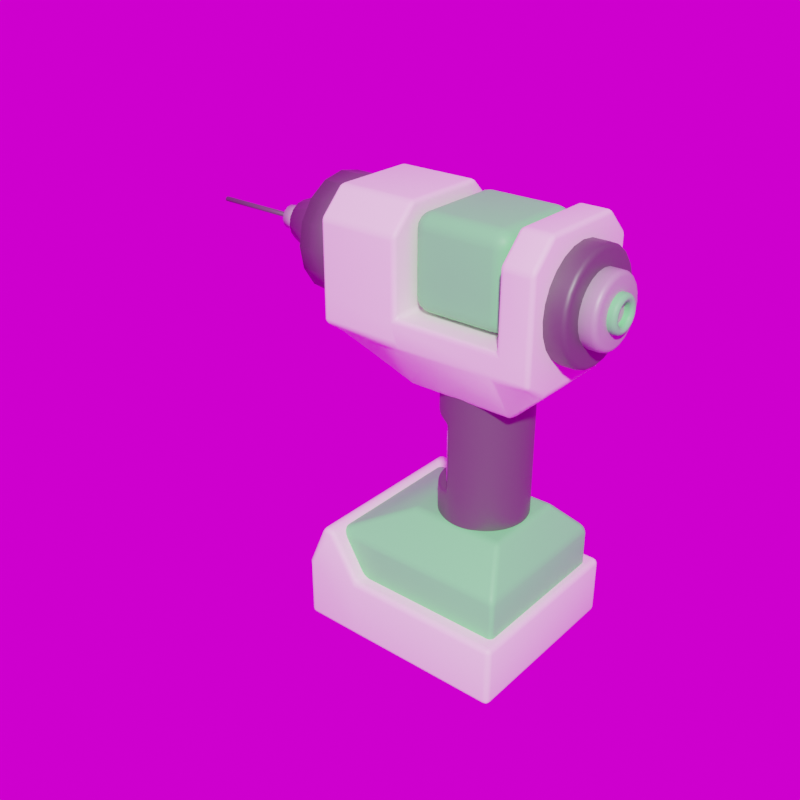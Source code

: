 # Source: drill.blend  (saved by Blender 3.6.11; exported with 4.5.12 LTS)
import bpy
from mathutils import Matrix  # noqa: F401  (used for matrix-valued properties, if any)

bpy.ops.wm.read_factory_settings(use_empty=True)
scene = bpy.context.scene
scene.name = 'Scene'

# ---- collections
col_collection = bpy.data.collections.new('Collection'); scene.collection.children.link(col_collection)

# ---- images (referenced by path relative to the original .blend; pixels are not part of the script)
import os
ASSET_DIR = os.environ.get("B2B_ASSET_DIR", "")  # directory of the original .blend (textures are referenced by path, not embedded)
HERE = os.path.dirname(os.path.abspath(__file__))  # packed textures are extracted next to this script under _unpacked/

def load_image(name, relpath, width, height, colorspace="sRGB"):
    """Load a texture the original file referenced (path relative to the .blend, or extracted next to this script)."""
    p = next((c for c in (os.path.join(HERE, relpath), os.path.join(ASSET_DIR, relpath)) if relpath and os.path.exists(c)), "")
    if p:
        img = bpy.data.images.load(p, check_existing=True)
        img.name = name
    else:  # same state as the original file: an image datablock whose file is absent (Cycles renders it pink)
        img = bpy.data.images.new(name, width, height)
        img.source = "FILE"
        img.filepath = "//" + (relpath or name)
    img.colorspace_settings.name = colorspace
    return img
img_abandoned_tiled_room_4k_hdr = load_image('abandoned_tiled_room_4k.hdr', 'abandoned_tiled_room_4k.hdr', 1024, 1024, 'Linear Rec.709')

# ---- materials (node trees are filled in below, after node groups)
mat_bottom_white = bpy.data.materials.new('Bottom_White')
mat_bottom_white.alpha_threshold = 0.0
mat_bottom_white.roughness = 0.5
mat_bottom_white.line_color = (0.0, 0.0, 0.0, 1.0)
mat_transparent = bpy.data.materials.new('Transparent')
mat_dark_grey = bpy.data.materials.new('Dark_Grey')
mat_light_grey = bpy.data.materials.new('Light_Grey')

# ---- material node trees
mat_bottom_white.use_nodes = True; mat_bottom_white.node_tree.nodes.clear()
_N = mat_bottom_white.node_tree.nodes; _L = mat_bottom_white.node_tree.links
n0 = _N.new('ShaderNodeOutputMaterial'); n0.name = 'Material Output'; n0.location = (300, 300)
n1 = _N.new('ShaderNodeBsdfPrincipled'); n1.name = 'Principled BSDF'; n1.location = (10, 300)
n1.distribution = 'GGX'
n1.subsurface_method = 'RANDOM_WALK_SKIN'
n1.inputs[0].default_value = (1.0, 0.8971, 0.8971, 1.0)
n1.inputs[3].default_value = 1.45
n1.inputs[27].default_value = (0.0, 0.0, 0.0, 1.0)
n1.inputs[28].default_value = 1.0
_L.new(n1.outputs[0], n0.inputs[0])
n0.is_active_output = True
mat_transparent.use_nodes = True; mat_transparent.node_tree.nodes.clear()
_N = mat_transparent.node_tree.nodes; _L = mat_transparent.node_tree.links
n0 = _N.new('ShaderNodeOutputMaterial'); n0.name = 'Material Output'; n0.location = (300, 300)
n1 = _N.new('ShaderNodeBsdfPrincipled'); n1.name = 'Principled BSDF'; n1.location = (10, 300)
n1.distribution = 'GGX'
n1.subsurface_method = 'RANDOM_WALK_SKIN'
n1.inputs[0].default_value = (0.179, 0.9774, 0.2565, 1.0)
n1.inputs[3].default_value = 1.45
n1.inputs[27].default_value = (0.0, 0.0, 0.0, 1.0)
n1.inputs[28].default_value = 1.0
_L.new(n1.outputs[0], n0.inputs[0])
n0.is_active_output = True
mat_dark_grey.use_nodes = True; mat_dark_grey.node_tree.nodes.clear()
_N = mat_dark_grey.node_tree.nodes; _L = mat_dark_grey.node_tree.links
n0 = _N.new('ShaderNodeBsdfPrincipled'); n0.name = 'Principled BSDF'; n0.location = (10, 300)
n0.distribution = 'GGX'
n0.subsurface_method = 'RANDOM_WALK_SKIN'
n0.inputs[0].default_value = (0.1653, 0.1653, 0.1653, 1.0)
n0.inputs[1].default_value = 0.6013
n0.inputs[3].default_value = 1.45
n0.inputs[27].default_value = (0.0, 0.0, 0.0, 1.0)
n0.inputs[28].default_value = 1.0
n1 = _N.new('ShaderNodeOutputMaterial'); n1.name = 'Material Output'; n1.location = (300, 300)
_L.new(n0.outputs[0], n1.inputs[0])
n1.is_active_output = True
mat_light_grey.use_nodes = True; mat_light_grey.node_tree.nodes.clear()
_N = mat_light_grey.node_tree.nodes; _L = mat_light_grey.node_tree.links
n0 = _N.new('ShaderNodeBsdfPrincipled'); n0.name = 'Principled BSDF'; n0.location = (10, 300)
n0.distribution = 'GGX'
n0.subsurface_method = 'RANDOM_WALK_SKIN'
n0.inputs[0].default_value = (0.4819, 0.4819, 0.4819, 1.0)
n0.inputs[1].default_value = 0.2
n0.inputs[3].default_value = 1.45
n0.inputs[27].default_value = (0.0, 0.0, 0.0, 1.0)
n0.inputs[28].default_value = 1.0
n1 = _N.new('ShaderNodeOutputMaterial'); n1.name = 'Material Output'; n1.location = (300, 300)
_L.new(n0.outputs[0], n1.inputs[0])
n1.is_active_output = True

# ---- world
world_world = bpy.data.worlds.new('World'); scene.world = world_world
world_world.use_nodes = True; world_world.node_tree.nodes.clear()
_N = world_world.node_tree.nodes; _L = world_world.node_tree.links
n0 = _N.new('ShaderNodeOutputWorld'); n0.name = 'World Output'; n0.location = (300, 300)
n1 = _N.new('ShaderNodeMapping'); n1.name = 'Mapping'; n1.location = (-450, 260)
n1.inputs[2].default_value = (0.0, 0.0, 4.377)
n2 = _N.new('ShaderNodeTexCoord'); n2.name = 'Texture Coordinate'; n2.location = (-630, 260)
n3 = _N.new('ShaderNodeTexEnvironment'); n3.name = 'Environment Texture'; n3.location = (-270, 260)
n3.image = img_abandoned_tiled_room_4k_hdr
n4 = _N.new('ShaderNodeBackground'); n4.name = 'Background'; n4.location = (55, 277)
_L.new(n4.outputs[0], n0.inputs[0])
_L.new(n1.outputs[0], n3.inputs[0])
_L.new(n2.outputs[0], n1.inputs[0])
_L.new(n3.outputs[0], n4.inputs[0])
n0.is_active_output = True
world_world.color = (0.05088, 0.05088, 0.05088)
world_world.use_sun_shadow = False
world_world.sun_shadow_jitter_overblur = 0.0

# ---- meshes
me_cube = bpy.data.meshes.new('Cube')
me_cube.from_pydata([(1.0, 1.0, 0.3381), (1.0, 1.0, -0.3381), (1.0, -1.0, 0.3381), (1.0, -1.0, -0.3381), (-1.342, 1.0, 0.3381), (-1.342, 1.0, -0.3381), (-1.342, -1.0, 0.3381), (-1.342, -1.0, -0.3381), (-0.6902, 1.0, -0.3381), (-0.6902, -1.0, 0.3381), (-0.6902, -1.0, -0.3381), (-0.6902, 1.0, 0.3381), (-1.127, 1.0, 0.8394), (-1.127, -1.0, 0.8394), (-0.9994, -1.0, 0.8394), (-0.9994, 1.0, 0.8394)], [], [(4, 6, 13, 12), (10, 9, 6, 7), (7, 6, 4, 5), (8, 1, 3, 10), (1, 0, 2, 3), (8, 11, 0, 1), (5, 4, 11, 8), (5, 8, 10, 7), (3, 2, 9, 10), (0, 11, 9, 2), (15, 12, 13, 14), (9, 11, 15, 14), (6, 9, 14, 13), (11, 4, 12, 15)])
me_cube.polygons.foreach_set('use_smooth', [True] * 14)
_uv = me_cube.uv_layers.new(name='UVMap')
_uv.uv.foreach_set('vector', [0.625, 0.25, 0.625, 0.0, 0.625, 0.0, 0.625, 0.25, 0.375, 0.9304, 0.625, 0.9304, 0.625, 1.0, 0.375, 1.0, 0.375, 0.0, 0.625, 0.0, 0.625, 0.25, 0.375, 0.25, 0.1946, 0.5, 0.375, 0.5, 0.375, 0.75, 0.1946, 0.75, 0.375, 0.5, 0.625, 0.5, 0.625, 0.75, 0.375, 0.75, 0.375, 0.3196, 0.625, 0.3196, 0.625, 0.5, 0.375, 0.5, 0.375, 0.25, 0.625, 0.25, 0.625, 0.3196, 0.375, 0.3196, 0.125, 0.5, 0.1946, 0.5, 0.1946, 0.75, 0.125, 0.75, 0.375, 0.75, 0.625, 0.75, 0.625, 0.9304, 0.375, 0.9304, 0.625, 0.5, 0.8054, 0.5, 0.8054, 0.75, 0.625, 0.75, 0.8054, 0.5, 0.875, 0.5, 0.875, 0.75, 0.8054, 0.75, 0.8054, 0.75, 0.8054, 0.5, 0.8054, 0.5, 0.8054, 0.75, 0.625, 1.0, 0.625, 0.9304, 0.625, 0.9304, 0.625, 1.0, 0.625, 0.3196, 0.625, 0.25, 0.625, 0.25, 0.625, 0.3196])
me_cube.materials.append(mat_bottom_white)
me_cube.use_mirror_vertex_groups = False
me_cube.update()
me_cube_001 = bpy.data.meshes.new('Cube.001')
me_cube_001.from_pydata([(-0.5049, -0.5049, 0.1456), (-0.6442, -0.5049, 0.4588), (-0.5049, 0.5049, 0.1456), (-0.6442, 0.5049, 0.4588), (0.5437, -0.5049, 0.1456), (0.5437, -0.5049, 0.4588), (0.5437, 0.5049, 0.1456), (0.5437, 0.5049, 0.4588), (-0.1956, -0.2787, 0.6868), (-0.1956, 0.2787, 0.6868), (0.4075, -0.2787, 0.6868), (0.4075, 0.2787, 0.6868)], [], [(0, 1, 3, 2), (2, 3, 7, 6), (6, 7, 5, 4), (4, 5, 1, 0), (2, 6, 4, 0), (5, 7, 11, 10), (11, 9, 8, 10), (3, 1, 8, 9), (1, 5, 10, 8), (7, 3, 9, 11)])
me_cube_001.polygons.foreach_set('use_smooth', [True] * 10)
_uv = me_cube_001.uv_layers.new(name='UVMap')
_uv.uv.foreach_set('vector', [0.375, 0.0, 0.625, 0.0, 0.625, 0.25, 0.375, 0.25, 0.375, 0.25, 0.625, 0.25, 0.625, 0.5, 0.375, 0.5, 0.375, 0.5, 0.625, 0.5, 0.625, 0.75, 0.375, 0.75, 0.375, 0.75, 0.625, 0.75, 0.625, 1.0, 0.375, 1.0, 0.125, 0.5, 0.375, 0.5, 0.375, 0.75, 0.125, 0.75, 0.625, 0.75, 0.625, 0.5, 0.625, 0.5, 0.625, 0.75, 0.625, 0.5, 0.875, 0.5, 0.875, 0.75, 0.625, 0.75, 0.625, 0.25, 0.625, 0.0, 0.625, 0.0, 0.625, 0.25, 0.625, 1.0, 0.625, 0.75, 0.625, 0.75, 0.625, 1.0, 0.625, 0.5, 0.625, 0.25, 0.625, 0.25, 0.625, 0.5])
me_cube_001.materials.append(mat_transparent)
me_cube_001.update()
me_cube_002 = bpy.data.meshes.new('Cube.002')
me_cube_002.from_pydata([(0.4348, -0.4374, -0.229), (0.4348, 0.4374, -0.229), (0.6418, 0.4374, -0.229), (0.6418, -0.4374, -0.229), (-0.2365, -0.4374, -0.229), (-0.2365, 0.4374, -0.229), (-0.7684, -0.4374, -0.229), (-0.7684, 0.4374, -0.229), (0.4348, -0.4374, -0.3852), (0.4348, -0.2756, -0.6822), (0.4348, -0.4374, 0.2385), (0.4348, -0.2756, 0.4003), (0.4348, 0.2756, -0.6822), (0.4348, 0.4374, -0.3852), (0.4348, 0.2756, 0.4003), (0.4348, 0.4374, 0.2385), (0.6418, -0.4374, -0.3852), (0.6418, -0.2756, -0.4864), (0.6418, -0.2756, 0.4003), (0.6418, -0.4374, 0.2385), (0.6418, 0.2756, -0.4864), (0.6418, 0.4374, -0.3852), (0.6418, 0.4374, 0.2385), (0.6418, 0.2756, 0.4003), (-0.2365, -0.4374, -0.3852), (-0.2365, -0.2756, -0.6822), (-0.2365, -0.2756, 0.4003), (-0.2365, -0.4374, 0.2385), (-0.2365, 0.2756, -0.6822), (-0.2365, 0.4374, -0.3852), (-0.2365, 0.4374, 0.2385), (-0.2365, 0.2756, 0.4003), (-0.7684, -0.2756, -0.4864), (-0.7684, -0.4374, -0.3852), (-0.7684, -0.4374, 0.2385), (-0.7684, -0.2756, 0.4003), (-0.7684, 0.4374, -0.3852), (-0.7684, 0.2756, -0.4864), (-0.7684, 0.2756, 0.4003), (-0.7684, 0.4374, 0.2385)], [], [(23, 14, 11, 18), (20, 21, 2, 3, 16, 17), (28, 25, 32, 37), (0, 10, 11, 14, 15, 1), (16, 3, 0, 8), (13, 1, 2, 21), (5, 29, 36, 7), (8, 0, 4, 24), (1, 15, 22, 2), (1, 5, 4, 0), (4, 27, 34, 6), (24, 4, 6, 33), (30, 5, 7, 39), (32, 33, 6, 7, 36, 37), (6, 34, 35, 38, 39, 7), (12, 20, 17, 9), (26, 31, 38, 35), (4, 5, 30, 31, 26, 27), (3, 19, 10, 0), (2, 22, 23, 18, 19, 3), (1, 13, 29, 5), (20, 12, 13, 21), (14, 23, 22, 15), (9, 17, 16, 8), (18, 11, 10, 19), (8, 24, 25, 9), (29, 13, 12, 28), (26, 35, 34, 27), (32, 25, 24, 33), (30, 39, 38, 31), (36, 29, 28, 37), (12, 9, 25, 28)])
me_cube_002.polygons.foreach_set('use_smooth', [True] * 32)
_uv = me_cube_002.uv_layers.new(name='UVMap')
_uv.uv.foreach_set('vector', [0.625, 0.5462, 0.875, 0.5462, 0.875, 0.7038, 0.625, 0.7038, 0.375, 0.5462, 0.4206, 0.5, 0.4595, 0.5, 0.4595, 0.75, 0.4206, 0.75, 0.375, 0.7038, 0.125, 0.5462, 0.125, 0.7038, 0.125, 0.7038, 0.125, 0.5462, 0.4595, 1.0, 0.7605, 0.8189, 0.8288, 0.6575, 0.6712, 0.3425, 0.5794, 0.25, 0.4595, 0.25, 0.4206, 0.75, 0.4595, 0.75, 0.4595, 1.0, 0.4206, 1.0, 0.4206, 0.25, 0.4595, 0.25, 0.4595, 0.5, 0.4206, 0.5, 0.4595, 0.25, 0.4206, 0.25, 0.4206, 0.25, 0.4595, 0.25, 0.4206, 1.0, 0.4595, 1.0, 0.4595, 1.0, 0.4206, 1.0, 0.4595, 0.25, 0.5794, 0.25, 0.5794, 0.5, 0.4595, 0.5, 0.4595, 0.25, 0.4595, 0.25, 0.4595, 1.0, 0.4595, 1.0, 0.4595, 1.0, 0.5794, 1.0, 0.5794, 1.0, 0.4595, 1.0, 0.4206, 1.0, 0.4595, 1.0, 0.4595, 1.0, 0.4206, 1.0, 0.5794, 0.25, 0.4595, 0.25, 0.4595, 0.25, 0.5794, 0.25, 0.375, 0.04623, 0.4206, 0.0, 0.4595, 0.0, 0.4595, 0.25, 0.4206, 0.25, 0.375, 0.2038, 0.4595, 0.0, 0.5794, 0.0, 0.625, 0.04623, 0.625, 0.2038, 0.5794, 0.25, 0.4595, 0.25, 0.125, 0.5462, 0.375, 0.5462, 0.375, 0.7038, 0.125, 0.7038, 0.875, 0.7038, 0.875, 0.5462, 0.875, 0.5462, 0.875, 0.7038, 0.4595, 1.0, 0.4595, 0.25, 0.5794, 0.25, 0.6712, 0.3425, 0.8288, 0.6575, 0.7605, 0.8189, 0.4595, 0.75, 0.5794, 0.75, 0.5794, 1.0, 0.4595, 1.0, 0.4595, 0.5, 0.5794, 0.5, 0.625, 0.5462, 0.625, 0.7038, 0.5794, 0.75, 0.4595, 0.75, 0.4595, 0.25, 0.4206, 0.25, 0.4206, 0.25, 0.4595, 0.25, 0.375, 0.5462, 0.125, 0.5462, 0.125, 0.5, 0.375, 0.5, 0.625, 0.25, 0.625, 0.5, 0.5794, 0.5, 0.5794, 0.25, 0.125, 0.7038, 0.375, 0.7038, 0.375, 0.75, 0.125, 0.75, 0.625, 0.75, 0.625, 1.0, 0.5794, 1.0, 0.5794, 0.75, 0.125, 0.75, 0.125, 0.75, 0.125, 0.7038, 0.125, 0.7038, 0.125, 0.5, 0.125, 0.5, 0.125, 0.5462, 0.125, 0.5462, 0.625, 1.0, 0.625, 1.0, 0.5794, 1.0, 0.5794, 1.0, 0.125, 0.7038, 0.125, 0.7038, 0.125, 0.75, 0.125, 0.75, 0.5794, 0.25, 0.5794, 0.25, 0.625, 0.25, 0.625, 0.25, 0.125, 0.5, 0.125, 0.5, 0.125, 0.5462, 0.125, 0.5462, 0.125, 0.5462, 0.125, 0.7038, 0.125, 0.7038, 0.125, 0.5462])
me_cube_002.materials.append(mat_bottom_white)
me_cube_002.update()
me_cylinder_002 = bpy.data.meshes.new('Cylinder.002')
me_cylinder_002.from_pydata([(0.1399, 2.98e-08, 0.4446), (0.4446, 2.98e-08, 0.4446), (0.1399, 0.1701, 0.4108), (0.4446, 0.1701, 0.4108), (0.1399, 0.3144, 0.3144), (0.4446, 0.3144, 0.3144), (0.1399, 0.4108, 0.1702), (0.4446, 0.4108, 0.1701), (0.1399, 0.4446, 4.768e-07), (0.4446, 0.4446, 4.172e-07), (0.1399, 0.4108, -0.1701), (0.4446, 0.4108, -0.1701), (0.1399, 0.3144, -0.3144), (0.4446, 0.3144, -0.3144), (0.1399, 0.1701, -0.4108), (0.4446, 0.1701, -0.4108), (0.1399, 8.941e-08, -0.4446), (0.4446, 8.941e-08, -0.4446), (0.1399, -0.1701, -0.4108), (0.4446, -0.1701, -0.4108), (0.1399, -0.3144, -0.3144), (0.4446, -0.3144, -0.3144), (0.1399, -0.4108, -0.1701), (0.4446, -0.4108, -0.1701), (0.1399, -0.4446, 4.172e-07), (0.4446, -0.4446, 3.576e-07), (0.1399, -0.4108, 0.1701), (0.4446, -0.4108, 0.1701), (0.1399, -0.3144, 0.3144), (0.4446, -0.3144, 0.3144), (0.1399, -0.1701, 0.4108), (0.4446, -0.1701, 0.4108)], [], [(0, 1, 3, 2), (2, 3, 5, 4), (4, 5, 7, 6), (6, 7, 9, 8), (8, 9, 11, 10), (10, 11, 13, 12), (12, 13, 15, 14), (14, 15, 17, 16), (16, 17, 19, 18), (18, 19, 21, 20), (20, 21, 23, 22), (22, 23, 25, 24), (24, 25, 27, 26), (26, 27, 29, 28), (3, 1, 31, 29, 27, 25, 23, 21, 19, 17, 15, 13, 11, 9, 7, 5), (28, 29, 31, 30), (30, 31, 1, 0), (0, 2, 4, 6, 8, 10, 12, 14, 16, 18, 20, 22, 24, 26, 28, 30)])
me_cylinder_002.polygons.foreach_set('use_smooth', [True] * 18)
_uv = me_cylinder_002.uv_layers.new(name='UVMap')
_uv.uv.foreach_set('vector', [1.0, 0.5, 1.0, 1.0, 0.9375, 1.0, 0.9375, 0.5, 0.9375, 0.5, 0.9375, 1.0, 0.875, 1.0, 0.875, 0.5, 0.875, 0.5, 0.875, 1.0, 0.8125, 1.0, 0.8125, 0.5, 0.8125, 0.5, 0.8125, 1.0, 0.75, 1.0, 0.75, 0.5, 0.75, 0.5, 0.75, 1.0, 0.6875, 1.0, 0.6875, 0.5, 0.6875, 0.5, 0.6875, 1.0, 0.625, 1.0, 0.625, 0.5, 0.625, 0.5, 0.625, 1.0, 0.5625, 1.0, 0.5625, 0.5, 0.5625, 0.5, 0.5625, 1.0, 0.5, 1.0, 0.5, 0.5, 0.5, 0.5, 0.5, 1.0, 0.4375, 1.0, 0.4375, 0.5, 0.4375, 0.5, 0.4375, 1.0, 0.375, 1.0, 0.375, 0.5, 0.375, 0.5, 0.375, 1.0, 0.3125, 1.0, 0.3125, 0.5, 0.3125, 0.5, 0.3125, 1.0, 0.25, 1.0, 0.25, 0.5, 0.25, 0.5, 0.25, 1.0, 0.1875, 1.0, 0.1875, 0.5, 0.1875, 0.5, 0.1875, 1.0, 0.125, 1.0, 0.125, 0.5, 0.3418, 0.4717, 0.25, 0.49, 0.1582, 0.4717, 0.08029, 0.4197, 0.02827, 0.3418, 0.01, 0.25, 0.02827, 0.1582, 0.08029, 0.08029, 0.1582, 0.02827, 0.25, 0.01, 0.3418, 0.02827, 0.4197, 0.08029, 0.4717, 0.1582, 0.49, 0.25, 0.4717, 0.3418, 0.4197, 0.4197, 0.125, 0.5, 0.125, 1.0, 0.0625, 1.0, 0.0625, 0.5, 0.0625, 0.5, 0.0625, 1.0, 0.0, 1.0, 0.0, 0.5, 0.75, 0.49, 0.8418, 0.4717, 0.9197, 0.4197, 0.9717, 0.3418, 0.99, 0.25, 0.9717, 0.1582, 0.9197, 0.08029, 0.8418, 0.02827, 0.75, 0.01, 0.6582, 0.02827, 0.5803, 0.08029, 0.5283, 0.1582, 0.51, 0.25, 0.5283, 0.3418, 0.5803, 0.4197, 0.6582, 0.4717])
me_cylinder_002.materials.append(mat_dark_grey)
me_cylinder_002.update()
me_cylinder_003 = bpy.data.meshes.new('Cylinder.003')
me_cylinder_003.from_pydata([(0.3479, 3.644e-08, 0.3161), (0.4739, 3.652e-08, 0.3502), (0.3479, 0.121, 0.292), (0.4739, 0.134, 0.3235), (0.3479, 0.2235, 0.2235), (0.4739, 0.2476, 0.2476), (0.3479, 0.292, 0.121), (0.4739, 0.3235, 0.134), (0.3479, 0.3161, 4.752e-07), (0.4739, 0.3502, 4.299e-07), (0.3479, 0.292, -0.121), (0.4739, 0.3235, -0.134), (0.3479, 0.2235, -0.2235), (0.4739, 0.2476, -0.2476), (0.3479, 0.121, -0.292), (0.4739, 0.134, -0.3235), (0.3479, 7.882e-08, -0.3161), (0.4739, 8.346e-08, -0.3502), (0.3479, -0.121, -0.292), (0.4739, -0.134, -0.3235), (0.3479, -0.2235, -0.2235), (0.4739, -0.2476, -0.2476), (0.3479, -0.292, -0.121), (0.4739, -0.3235, -0.134), (0.3479, -0.3161, 4.329e-07), (0.4739, -0.3502, 3.829e-07), (0.3479, -0.292, 0.121), (0.4739, -0.3235, 0.134), (0.3479, -0.2235, 0.2235), (0.4739, -0.2476, 0.2476), (0.3479, -0.121, 0.292), (0.4739, -0.134, 0.3235), (0.3479, 4.261e-08, 0.2593), (0.3479, 0.09923, 0.2396), (0.3479, 0.1834, 0.1834), (0.3479, 0.2396, 0.09923), (0.3479, 0.2593, 4.755e-07), (0.3479, 0.2396, -0.09923), (0.3479, 0.1834, -0.1834), (0.3479, 0.09923, -0.2396), (0.3479, 7.737e-08, -0.2593), (0.3479, -0.09923, -0.2396), (0.3479, -0.1834, -0.1834), (0.3479, -0.2396, -0.09923), (0.3479, -0.2593, 4.408e-07), (0.3479, -0.1834, 0.1834), (0.3479, -0.09923, 0.2396), (0.07768, 7.845e-08, 0.1541), (0.07768, 0.05897, 0.1424), (0.07768, 0.109, 0.109), (0.07768, 0.1424, 0.05898), (0.07768, 0.1541, 4.91e-07), (0.07768, 0.1424, -0.05897), (0.07768, 0.109, -0.109), (0.07768, 0.05897, -0.1424), (0.07768, 9.911e-08, -0.1541), (0.07768, -0.05897, -0.1424), (0.07768, -0.109, -0.109), (0.07768, -0.1424, -0.05897), (0.07768, -0.1541, 4.703e-07), (0.07768, -0.1424, 0.05898), (0.07768, -0.109, 0.109), (0.07768, -0.05897, 0.1424), (0.3479, -0.2396, 0.09923)], [], [(0, 1, 3, 2), (2, 3, 5, 4), (4, 5, 7, 6), (6, 7, 9, 8), (8, 9, 11, 10), (10, 11, 13, 12), (12, 13, 15, 14), (14, 15, 17, 16), (16, 17, 19, 18), (18, 19, 21, 20), (20, 21, 23, 22), (22, 23, 25, 24), (24, 25, 27, 26), (26, 27, 29, 28), (3, 1, 31, 29, 27, 25, 23, 21, 19, 17, 15, 13, 11, 9, 7, 5), (28, 29, 31, 30), (30, 31, 1, 0), (44, 63, 60, 59), (47, 48, 49, 50, 51, 52, 53, 54, 55, 56, 57, 58, 59, 60, 61, 62), (37, 38, 53, 52), (63, 45, 61, 60), (38, 39, 54, 53), (45, 46, 62, 61), (39, 40, 55, 54), (32, 33, 48, 47), (46, 32, 47, 62), (40, 41, 56, 55), (33, 34, 49, 48), (41, 42, 57, 56), (34, 35, 50, 49), (42, 43, 58, 57), (35, 36, 51, 50), (43, 44, 59, 58), (36, 37, 52, 51), (0, 2, 4, 6, 8, 10, 12, 14, 16, 18, 20, 22, 24, 26, 28, 30)])
me_cylinder_003.polygons.foreach_set('use_smooth', [True] * 35)
me_cylinder_003.polygons.foreach_set('material_index', [1, 1, 1, 1, 1, 1, 1, 1, 1, 1, 1, 1, 1, 1, 1, 1, 1, 0, 0, 0, 0, 0, 0, 0, 0, 0, 0, 0, 0, 0, 0, 0, 0, 0, 1])
_uv = me_cylinder_003.uv_layers.new(name='UVMap')
_uv.uv.foreach_set('vector', [1.0, 0.5, 1.0, 1.0, 0.9375, 1.0, 0.9375, 0.5, 0.9375, 0.5, 0.9375, 1.0, 0.875, 1.0, 0.875, 0.5, 0.875, 0.5, 0.875, 1.0, 0.8125, 1.0, 0.8125, 0.5, 0.8125, 0.5, 0.8125, 1.0, 0.75, 1.0, 0.75, 0.5, 0.75, 0.5, 0.75, 1.0, 0.6875, 1.0, 0.6875, 0.5, 0.6875, 0.5, 0.6875, 1.0, 0.625, 1.0, 0.625, 0.5, 0.625, 0.5, 0.625, 1.0, 0.5625, 1.0, 0.5625, 0.5, 0.5625, 0.5, 0.5625, 1.0, 0.5, 1.0, 0.5, 0.5, 0.5, 0.5, 0.5, 1.0, 0.4375, 1.0, 0.4375, 0.5, 0.4375, 0.5, 0.4375, 1.0, 0.375, 1.0, 0.375, 0.5, 0.375, 0.5, 0.375, 1.0, 0.3125, 1.0, 0.3125, 0.5, 0.3125, 0.5, 0.3125, 1.0, 0.25, 1.0, 0.25, 0.5, 0.25, 0.5, 0.25, 1.0, 0.1875, 1.0, 0.1875, 0.5, 0.1875, 0.5, 0.1875, 1.0, 0.125, 1.0, 0.125, 0.5, 0.3418, 0.4717, 0.25, 0.49, 0.1582, 0.4717, 0.08029, 0.4197, 0.02827, 0.3418, 0.01, 0.25, 0.02827, 0.1582, 0.08029, 0.08029, 0.1582, 0.02827, 0.25, 0.01, 0.3418, 0.02827, 0.4197, 0.08029, 0.4717, 0.1582, 0.49, 0.25, 0.4717, 0.3418, 0.4197, 0.4197, 0.125, 0.5, 0.125, 1.0, 0.0625, 1.0, 0.0625, 0.5, 0.0625, 0.5, 0.0625, 1.0, 0.0, 1.0, 0.0, 0.5, 0.25, 0.5, 0.1875, 0.5, 0.1875, 0.5, 0.25, 0.5, 0.75, 0.49, 0.8418, 0.4717, 0.9197, 0.4197, 0.9717, 0.3418, 0.99, 0.25, 0.9717, 0.1582, 0.9197, 0.08029, 0.8418, 0.02827, 0.75, 0.01, 0.6582, 0.02827, 0.5803, 0.08029, 0.5283, 0.1582, 0.51, 0.25, 0.5283, 0.3418, 0.5803, 0.4197, 0.6582, 0.4717, 0.6875, 0.5, 0.625, 0.5, 0.625, 0.5, 0.6875, 0.5, 0.1875, 0.5, 0.125, 0.5, 0.125, 0.5, 0.1875, 0.5, 0.625, 0.5, 0.5625, 0.5, 0.5625, 0.5, 0.625, 0.5, 0.125, 0.5, 0.0625, 0.5, 0.0625, 0.5, 0.125, 0.5, 0.5625, 0.5, 0.5, 0.5, 0.5, 0.5, 0.5625, 0.5, 1.0, 0.5, 0.9375, 0.5, 0.9375, 0.5, 1.0, 0.5, 0.0625, 0.5, 0.0, 0.5, 0.0, 0.5, 0.0625, 0.5, 0.5, 0.5, 0.4375, 0.5, 0.4375, 0.5, 0.5, 0.5, 0.9375, 0.5, 0.875, 0.5, 0.875, 0.5, 0.9375, 0.5, 0.4375, 0.5, 0.375, 0.5, 0.375, 0.5, 0.4375, 0.5, 0.875, 0.5, 0.8125, 0.5, 0.8125, 0.5, 0.875, 0.5, 0.375, 0.5, 0.3125, 0.5, 0.3125, 0.5, 0.375, 0.5, 0.8125, 0.5, 0.75, 0.5, 0.75, 0.5, 0.8125, 0.5, 0.3125, 0.5, 0.25, 0.5, 0.25, 0.5, 0.3125, 0.5, 0.75, 0.5, 0.6875, 0.5, 0.6875, 0.5, 0.75, 0.5, 0.0, 0.5, 0.9375, 0.5, 0.875, 0.5, 0.8125, 0.5, 0.75, 0.5, 0.6875, 0.5, 0.625, 0.5, 0.5625, 0.5, 0.5, 0.5, 0.4375, 0.5, 0.375, 0.5, 0.3125, 0.5, 0.25, 0.5, 0.1875, 0.5, 0.125, 0.5, 0.0625, 0.5])
me_cylinder_003.materials.append(mat_dark_grey)
me_cylinder_003.materials.append(mat_transparent)
me_cylinder_003.update()
me_cylinder_004 = bpy.data.meshes.new('Cylinder.004')
me_cylinder_004.from_pydata([(-0.06029, 0.07591, 3.682e-07), (0.06029, 0.07591, 3.569e-07), (-0.06029, 0.07013, -0.02905), (0.06029, 0.07013, -0.02905), (-0.06029, 0.05367, -0.05367), (0.06029, 0.05367, -0.05367), (-0.06029, 0.02905, -0.07013), (0.06029, 0.02905, -0.07013), (-0.06029, -9.406e-10, -0.07591), (0.06029, -9.406e-10, -0.07591), (-0.06029, -0.02905, -0.07013), (0.06029, -0.02905, -0.07013), (-0.06029, -0.05367, -0.05367), (0.06029, -0.05367, -0.05367), (-0.06029, -0.07013, -0.02905), (0.06029, -0.07013, -0.02905), (-0.06029, -0.07591, 3.682e-07), (0.06029, -0.07591, 3.569e-07), (-0.06029, -0.07013, 0.02905), (0.06029, -0.07013, 0.02905), (-0.06029, -0.05367, 0.05367), (0.06029, -0.05367, 0.05367), (-0.06029, -0.02905, 0.07013), (0.06029, -0.02905, 0.07013), (-0.06029, -9.406e-10, 0.07591), (0.06029, -9.406e-10, 0.07591), (-0.06029, 0.02905, 0.07013), (0.06029, 0.02905, 0.07013), (-0.06029, 0.05367, 0.05367), (0.06029, 0.05367, 0.05367), (-0.06029, 0.07013, 0.02905), (0.06029, 0.07013, 0.02905)], [], [(0, 1, 3, 2), (2, 3, 5, 4), (4, 5, 7, 6), (6, 7, 9, 8), (8, 9, 11, 10), (10, 11, 13, 12), (12, 13, 15, 14), (14, 15, 17, 16), (16, 17, 19, 18), (18, 19, 21, 20), (20, 21, 23, 22), (22, 23, 25, 24), (24, 25, 27, 26), (26, 27, 29, 28), (3, 1, 31, 29, 27, 25, 23, 21, 19, 17, 15, 13, 11, 9, 7, 5), (28, 29, 31, 30), (30, 31, 1, 0), (0, 2, 4, 6, 8, 10, 12, 14, 16, 18, 20, 22, 24, 26, 28, 30)])
me_cylinder_004.polygons.foreach_set('use_smooth', [True] * 18)
_uv = me_cylinder_004.uv_layers.new(name='UVMap')
_uv.uv.foreach_set('vector', [1.0, 0.5, 1.0, 1.0, 0.9375, 1.0, 0.9375, 0.5, 0.9375, 0.5, 0.9375, 1.0, 0.875, 1.0, 0.875, 0.5, 0.875, 0.5, 0.875, 1.0, 0.8125, 1.0, 0.8125, 0.5, 0.8125, 0.5, 0.8125, 1.0, 0.75, 1.0, 0.75, 0.5, 0.75, 0.5, 0.75, 1.0, 0.6875, 1.0, 0.6875, 0.5, 0.6875, 0.5, 0.6875, 1.0, 0.625, 1.0, 0.625, 0.5, 0.625, 0.5, 0.625, 1.0, 0.5625, 1.0, 0.5625, 0.5, 0.5625, 0.5, 0.5625, 1.0, 0.5, 1.0, 0.5, 0.5, 0.5, 0.5, 0.5, 1.0, 0.4375, 1.0, 0.4375, 0.5, 0.4375, 0.5, 0.4375, 1.0, 0.375, 1.0, 0.375, 0.5, 0.375, 0.5, 0.375, 1.0, 0.3125, 1.0, 0.3125, 0.5, 0.3125, 0.5, 0.3125, 1.0, 0.25, 1.0, 0.25, 0.5, 0.25, 0.5, 0.25, 1.0, 0.1875, 1.0, 0.1875, 0.5, 0.1875, 0.5, 0.1875, 1.0, 0.125, 1.0, 0.125, 0.5, 0.3418, 0.4717, 0.25, 0.49, 0.1582, 0.4717, 0.08029, 0.4197, 0.02827, 0.3418, 0.01, 0.25, 0.02827, 0.1582, 0.08029, 0.08029, 0.1582, 0.02827, 0.25, 0.01, 0.3418, 0.02827, 0.4197, 0.08029, 0.4717, 0.1582, 0.49, 0.25, 0.4717, 0.3418, 0.4197, 0.4197, 0.125, 0.5, 0.125, 1.0, 0.0625, 1.0, 0.0625, 0.5, 0.0625, 0.5, 0.0625, 1.0, 0.0, 1.0, 0.0, 0.5, 0.75, 0.49, 0.8418, 0.4717, 0.9197, 0.4197, 0.9717, 0.3418, 0.99, 0.25, 0.9717, 0.1582, 0.9197, 0.08029, 0.8418, 0.02827, 0.75, 0.01, 0.6582, 0.02827, 0.5803, 0.08029, 0.5283, 0.1582, 0.51, 0.25, 0.5283, 0.3418, 0.5803, 0.4197, 0.6582, 0.4717])
me_cylinder_004.materials.append(mat_light_grey)
me_cylinder_004.update()
me_cylinder_005 = bpy.data.meshes.new('Cylinder.005')
me_cylinder_005.from_pydata([(-0.6437, 0.0184, 5.96e-08), (0.1077, 0.0184, 5.96e-08), (-0.6437, 0.017, -0.006104), (0.1077, 0.017, -0.006104), (-0.6437, 0.01301, -0.01128), (0.1077, 0.01301, -0.01128), (-0.6437, 0.00704, -0.01474), (0.1077, 0.00704, -0.01474), (-0.6437, 1.042e-10, -0.01595), (0.1077, 1.042e-10, -0.01595), (-0.6437, -0.00704, -0.01474), (0.1077, -0.00704, -0.01474), (-0.6437, -0.01301, -0.01128), (0.1077, -0.01301, -0.01128), (-0.6437, -0.017, -0.006104), (0.1077, -0.017, -0.006104), (-0.6437, -0.0184, 5.96e-08), (0.1077, -0.0184, 5.96e-08), (-0.6437, -0.017, 0.006104), (0.1077, -0.017, 0.006104), (-0.6437, -0.01301, 0.01128), (0.1077, -0.01301, 0.01128), (-0.6437, -0.00704, 0.01474), (0.1077, -0.00704, 0.01474), (-0.6437, 1.042e-10, 0.01595), (0.1077, 1.042e-10, 0.01595), (-0.6437, 0.00704, 0.01474), (0.1077, 0.00704, 0.01474), (-0.6437, 0.01301, 0.01128), (0.1077, 0.01301, 0.01128), (-0.6437, 0.017, 0.006104), (0.1077, 0.017, 0.006104)], [], [(0, 1, 3, 2), (2, 3, 5, 4), (4, 5, 7, 6), (6, 7, 9, 8), (8, 9, 11, 10), (10, 11, 13, 12), (12, 13, 15, 14), (14, 15, 17, 16), (16, 17, 19, 18), (18, 19, 21, 20), (20, 21, 23, 22), (22, 23, 25, 24), (24, 25, 27, 26), (26, 27, 29, 28), (3, 1, 31, 29, 27, 25, 23, 21, 19, 17, 15, 13, 11, 9, 7, 5), (28, 29, 31, 30), (30, 31, 1, 0), (0, 2, 4, 6, 8, 10, 12, 14, 16, 18, 20, 22, 24, 26, 28, 30)])
me_cylinder_005.polygons.foreach_set('use_smooth', [True] * 18)
_uv = me_cylinder_005.uv_layers.new(name='UVMap')
_uv.uv.foreach_set('vector', [1.0, 0.5, 1.0, 1.0, 0.9375, 1.0, 0.9375, 0.5, 0.9375, 0.5, 0.9375, 1.0, 0.875, 1.0, 0.875, 0.5, 0.875, 0.5, 0.875, 1.0, 0.8125, 1.0, 0.8125, 0.5, 0.8125, 0.5, 0.8125, 1.0, 0.75, 1.0, 0.75, 0.5, 0.75, 0.5, 0.75, 1.0, 0.6875, 1.0, 0.6875, 0.5, 0.6875, 0.5, 0.6875, 1.0, 0.625, 1.0, 0.625, 0.5, 0.625, 0.5, 0.625, 1.0, 0.5625, 1.0, 0.5625, 0.5, 0.5625, 0.5, 0.5625, 1.0, 0.5, 1.0, 0.5, 0.5, 0.5, 0.5, 0.5, 1.0, 0.4375, 1.0, 0.4375, 0.5, 0.4375, 0.5, 0.4375, 1.0, 0.375, 1.0, 0.375, 0.5, 0.375, 0.5, 0.375, 1.0, 0.3125, 1.0, 0.3125, 0.5, 0.3125, 0.5, 0.3125, 1.0, 0.25, 1.0, 0.25, 0.5, 0.25, 0.5, 0.25, 1.0, 0.1875, 1.0, 0.1875, 0.5, 0.1875, 0.5, 0.1875, 1.0, 0.125, 1.0, 0.125, 0.5, 0.3418, 0.4717, 0.25, 0.49, 0.1582, 0.4717, 0.08029, 0.4197, 0.02827, 0.3418, 0.01, 0.25, 0.02827, 0.1582, 0.08029, 0.08029, 0.1582, 0.02827, 0.25, 0.01, 0.3418, 0.02827, 0.4197, 0.08029, 0.4717, 0.1582, 0.49, 0.25, 0.4717, 0.3418, 0.4197, 0.4197, 0.125, 0.5, 0.125, 1.0, 0.0625, 1.0, 0.0625, 0.5, 0.0625, 0.5, 0.0625, 1.0, 0.0, 1.0, 0.0, 0.5, 0.75, 0.49, 0.8418, 0.4717, 0.9197, 0.4197, 0.9717, 0.3418, 0.99, 0.25, 0.9717, 0.1582, 0.9197, 0.08029, 0.8418, 0.02827, 0.75, 0.01, 0.6582, 0.02827, 0.5803, 0.08029, 0.5283, 0.1582, 0.51, 0.25, 0.5283, 0.3418, 0.5803, 0.4197, 0.6582, 0.4717])
me_cylinder_005.materials.append(mat_dark_grey)
me_cylinder_005.update()
me_cube_003 = bpy.data.meshes.new('Cube.003')
me_cube_003.from_pydata([(-0.3124, -0.3356, -0.289), (-0.3124, -0.3356, 0.289), (-0.3124, 0.3356, -0.289), (-0.3124, 0.3356, 0.289), (0.3124, -0.3356, -0.289), (0.3124, -0.3356, 0.289), (0.3124, 0.3356, -0.289), (0.3124, 0.3356, 0.289)], [], [(0, 1, 3, 2), (2, 3, 7, 6), (6, 7, 5, 4), (4, 5, 1, 0), (2, 6, 4, 0), (7, 3, 1, 5)])
me_cube_003.polygons.foreach_set('use_smooth', [True] * 6)
_uv = me_cube_003.uv_layers.new(name='UVMap')
_uv.uv.foreach_set('vector', [0.375, 0.0, 0.625, 0.0, 0.625, 0.25, 0.375, 0.25, 0.375, 0.25, 0.625, 0.25, 0.625, 0.5, 0.375, 0.5, 0.375, 0.5, 0.625, 0.5, 0.625, 0.75, 0.375, 0.75, 0.375, 0.75, 0.625, 0.75, 0.625, 1.0, 0.375, 1.0, 0.125, 0.5, 0.375, 0.5, 0.375, 0.75, 0.125, 0.75, 0.625, 0.5, 0.875, 0.5, 0.875, 0.75, 0.625, 0.75])
me_cube_003.materials.append(mat_transparent)
me_cube_003.update()
me_cylinder_008 = bpy.data.meshes.new('Cylinder.008')
me_cylinder_008.from_pydata([(4.259e-08, 0.2854, -0.003142), (4.259e-08, 0.2854, 1.003), (0.1092, 0.2637, -0.003142), (0.1092, 0.2637, 1.003), (0.2018, 0.2018, -0.003142), (0.2018, 0.2018, 1.003), (0.2637, 0.1092, -0.003142), (0.2637, 0.1092, 1.003), (0.2854, 0.0, -0.003142), (0.2854, 0.0, 1.003), (0.2637, -0.1092, -0.003142), (0.2637, -0.1092, 1.003), (0.2018, -0.2018, -0.003142), (0.2018, -0.2018, 1.003), (0.1092, -0.2637, -0.003142), (0.1092, -0.2637, 1.003), (4.259e-08, -0.2854, -0.003142), (4.259e-08, -0.2854, 1.003), (-0.1092, -0.2637, -0.003142), (-0.1092, -0.2637, 1.003), (-0.2018, -0.2018, -0.003142), (-0.2018, -0.2018, 1.003), (-0.2637, -0.1092, -0.003142), (-0.2637, -0.1092, 1.003), (-0.2854, 0.0, -0.003142), (-0.2854, 0.0, 1.003), (-0.2637, 0.1092, -0.003142), (-0.2637, 0.1092, 1.003), (-0.2018, 0.2018, -0.003142), (-0.2018, 0.2018, 1.003), (-0.1092, 0.2637, -0.003142), (-0.1092, 0.2637, 1.003), (4.259e-08, 0.2854, 0.6382), (0.1092, 0.2637, 0.6382), (0.2018, 0.2018, 0.6382), (0.2637, 0.1092, 0.6382), (0.2854, 0.0, 0.6382), (0.2637, -0.1092, 0.6382), (0.2018, -0.2018, 0.6382), (0.1092, -0.2637, 0.6382), (4.259e-08, -0.2854, 0.6382), (-0.1092, -0.2637, 0.6382), (-0.2018, -0.2018, 0.6382), (-0.2637, -0.1092, 0.6382), (-0.2854, 0.0, 0.6382), (-0.2637, 0.1092, 0.6382), (-0.2018, 0.2018, 0.6382), (-0.1092, 0.2637, 0.6382), (0.1092, 0.2637, 0.1852), (0.2018, 0.2018, 0.1852), (0.2637, 0.1092, 0.1852), (0.2854, 0.0, 0.1852), (0.2637, -0.1092, 0.1852), (0.2018, -0.2018, 0.1852), (0.1092, -0.2637, 0.1852), (4.259e-08, -0.2854, 0.1852), (-0.1092, -0.2637, 0.1852), (-0.2018, -0.2018, 0.1852), (-0.2637, -0.1092, 0.1852), (-0.2854, 0.0, 0.1852), (-0.2637, 0.1092, 0.1852), (-0.2018, 0.2018, 0.1852), (-0.1092, 0.2637, 0.1852), (4.259e-08, 0.2854, 0.1852), (-0.1397, 0.1982, 0.6342), (-0.04874, 0.259, 0.6342), (-0.2004, 0.1073, 0.6342), (-0.2218, 0.0, 0.6342), (-0.2004, -0.1073, 0.6342), (-0.1397, -0.1982, 0.6342), (-0.04874, -0.259, 0.6342), (-0.04874, -0.259, 0.1892), (-0.1397, -0.1982, 0.1892), (-0.2004, -0.1073, 0.1892), (-0.2218, 0.0, 0.1892), (-0.2004, 0.1073, 0.1892), (-0.1397, 0.1982, 0.1892), (-0.04874, 0.259, 0.1892), (4.47e-08, 0.2854, 0.2148), (4.47e-08, 0.2854, 0.6086), (0.1092, 0.2637, 0.6086), (0.1092, 0.2637, 0.2148), (0.2018, 0.2018, 0.6086), (0.2018, 0.2018, 0.2148), (0.2637, 0.1092, 0.6086), (0.2637, 0.1092, 0.2148), (0.2854, 0.0, 0.6086), (0.2854, 0.0, 0.2148), (0.2637, -0.1092, 0.6086), (0.2637, -0.1092, 0.2148), (0.2018, -0.2018, 0.6086), (0.2018, -0.2018, 0.2148), (0.1092, -0.2637, 0.6086), (0.1092, -0.2637, 0.2148), (4.47e-08, -0.2854, 0.6086), (4.47e-08, -0.2854, 0.2148), (-0.1092, -0.2637, 0.6086), (-0.1092, -0.2637, 0.2148), (-0.1092, 0.2637, 0.6086), (-0.1092, 0.2637, 0.2148), (-0.04874, -0.259, 0.6051), (-0.04874, -0.259, 0.2183), (-0.04874, 0.259, 0.6051), (-0.04874, 0.259, 0.2183), (4.259e-08, 0.2854, 0.6655), (0.1092, 0.2637, 0.6655), (0.2018, 0.2018, 0.6655), (0.2637, 0.1092, 0.6655), (0.2854, 0.0, 0.6655), (0.2637, -0.1092, 0.6655), (0.2018, -0.2018, 0.6655), (0.1092, -0.2637, 0.6655), (4.259e-08, -0.2854, 0.6655), (-0.1092, -0.2637, 0.6655), (-0.2018, -0.2018, 0.6655), (-0.2637, -0.1092, 0.6655), (-0.2854, 0.0, 0.6655), (-0.2637, 0.1092, 0.6655), (-0.2018, 0.2018, 0.6655), (-0.1092, 0.2637, 0.6655), (0.1092, 0.2637, 0.1538), (0.2018, 0.2018, 0.1538), (0.2637, 0.1092, 0.1538), (0.2854, 0.0, 0.1538), (0.2637, -0.1092, 0.1538), (0.2018, -0.2018, 0.1538), (0.1092, -0.2637, 0.1538), (4.259e-08, -0.2854, 0.1538), (-0.1092, -0.2637, 0.1538), (-0.2018, -0.2018, 0.1538), (-0.2637, -0.1092, 0.1538), (-0.2854, 0.0, 0.1538), (-0.2637, 0.1092, 0.1538), (-0.2018, 0.2018, 0.1538), (-0.1092, 0.2637, 0.1538), (4.259e-08, 0.2854, 0.1538)], [], [(104, 1, 3, 105), (105, 3, 5, 106), (106, 5, 7, 107), (107, 7, 9, 108), (108, 9, 11, 109), (109, 11, 13, 110), (110, 13, 15, 111), (111, 15, 17, 112), (112, 17, 19, 113), (113, 19, 21, 114), (114, 21, 23, 115), (115, 23, 25, 116), (116, 25, 27, 117), (117, 27, 29, 118), (118, 29, 31, 119), (119, 31, 1, 104), (98, 47, 32, 79), (42, 43, 68, 69), (57, 56, 71, 72), (43, 44, 67, 68), (44, 45, 66, 67), (45, 46, 64, 66), (96, 41, 70, 100), (94, 40, 41, 96), (92, 39, 40, 94), (90, 38, 39, 92), (88, 37, 38, 90), (86, 36, 37, 88), (84, 35, 36, 86), (82, 34, 35, 84), (80, 33, 34, 82), (79, 32, 33, 80), (135, 63, 48, 120), (120, 48, 49, 121), (121, 49, 50, 122), (122, 50, 51, 123), (123, 51, 52, 124), (124, 52, 53, 125), (125, 53, 54, 126), (126, 54, 55, 127), (127, 55, 56, 128), (128, 56, 57, 129), (129, 57, 58, 130), (130, 58, 59, 131), (131, 59, 60, 132), (132, 60, 61, 133), (133, 61, 62, 134), (134, 62, 63, 135), (58, 57, 72, 73), (41, 42, 69, 70), (59, 58, 73, 74), (60, 59, 74, 75), (99, 62, 77, 103), (61, 60, 75, 76), (46, 47, 65, 64), (62, 61, 76, 77), (47, 98, 102, 65), (98, 99, 103, 102), (63, 78, 81, 48), (78, 79, 80, 81), (48, 81, 83, 49), (81, 80, 82, 83), (49, 83, 85, 50), (83, 82, 84, 85), (50, 85, 87, 51), (85, 84, 86, 87), (51, 87, 89, 52), (87, 86, 88, 89), (52, 89, 91, 53), (89, 88, 90, 91), (53, 91, 93, 54), (91, 90, 92, 93), (54, 93, 95, 55), (93, 92, 94, 95), (55, 95, 97, 56), (95, 94, 96, 97), (56, 97, 101, 71), (97, 96, 100, 101), (62, 99, 78, 63), (99, 98, 79, 78), (47, 119, 104, 32), (46, 118, 119, 47), (45, 117, 118, 46), (44, 116, 117, 45), (43, 115, 116, 44), (42, 114, 115, 43), (41, 113, 114, 42), (40, 112, 113, 41), (39, 111, 112, 40), (38, 110, 111, 39), (37, 109, 110, 38), (36, 108, 109, 37), (35, 107, 108, 36), (34, 106, 107, 35), (33, 105, 106, 34), (32, 104, 105, 33), (30, 134, 135, 0), (28, 133, 134, 30), (26, 132, 133, 28), (24, 131, 132, 26), (22, 130, 131, 24), (20, 129, 130, 22), (18, 128, 129, 20), (16, 127, 128, 18), (14, 126, 127, 16), (12, 125, 126, 14), (10, 124, 125, 12), (8, 123, 124, 10), (6, 122, 123, 8), (4, 121, 122, 6), (2, 120, 121, 4), (0, 135, 120, 2)])
me_cylinder_008.polygons.foreach_set('use_smooth', [True] * 112)
_uv = me_cylinder_008.uv_layers.new(name='UVMap')
_uv.uv.foreach_set('vector', [1.0, 0.8324, 1.0, 1.0, 0.9375, 1.0, 0.9375, 0.8324, 0.9375, 0.8324, 0.9375, 1.0, 0.875, 1.0, 0.875, 0.8324, 0.875, 0.8324, 0.875, 1.0, 0.8125, 1.0, 0.8125, 0.8324, 0.8125, 0.8324, 0.8125, 1.0, 0.75, 1.0, 0.75, 0.8324, 0.75, 0.8324, 0.75, 1.0, 0.6875, 1.0, 0.6875, 0.8324, 0.6875, 0.8324, 0.6875, 1.0, 0.625, 1.0, 0.625, 0.8324, 0.625, 0.8324, 0.625, 1.0, 0.5625, 1.0, 0.5625, 0.8324, 0.5625, 0.8324, 0.5625, 1.0, 0.5, 1.0, 0.5, 0.8324, 0.5, 0.8324, 0.5, 1.0, 0.4375, 1.0, 0.4375, 0.8324, 0.4375, 0.8324, 0.4375, 1.0, 0.375, 1.0, 0.375, 0.8324, 0.375, 0.8324, 0.375, 1.0, 0.3125, 1.0, 0.3125, 0.8324, 0.3125, 0.8324, 0.3125, 1.0, 0.25, 1.0, 0.25, 0.8324, 0.25, 0.8324, 0.25, 1.0, 0.1875, 1.0, 0.1875, 0.8324, 0.1875, 0.8324, 0.1875, 1.0, 0.125, 1.0, 0.125, 0.8324, 0.125, 0.8324, 0.125, 1.0, 0.0625, 1.0, 0.0625, 0.8324, 0.0625, 0.8324, 0.0625, 1.0, 0.0, 1.0, 0.0, 0.8324, 0.0625, 0.7438, 0.0625, 0.8188, 0.0, 0.8188, 0.0, 0.7438, 0.375, 0.8188, 0.3125, 0.8188, 0.3125, 0.8188, 0.375, 0.8188, 0.375, 0.5936, 0.4375, 0.5936, 0.4375, 0.5936, 0.375, 0.5936, 0.3125, 0.8188, 0.25, 0.8188, 0.25, 0.8188, 0.3125, 0.8188, 0.25, 0.8188, 0.1875, 0.8188, 0.1875, 0.8188, 0.25, 0.8188, 0.1875, 0.8188, 0.125, 0.8188, 0.125, 0.8188, 0.1875, 0.8188, 0.4375, 0.7438, 0.4375, 0.8188, 0.4375, 0.8188, 0.4375, 0.7438, 0.5, 0.7438, 0.5, 0.8188, 0.4375, 0.8188, 0.4375, 0.7438, 0.5625, 0.7438, 0.5625, 0.8188, 0.5, 0.8188, 0.5, 0.7438, 0.625, 0.7438, 0.625, 0.8188, 0.5625, 0.8188, 0.5625, 0.7438, 0.6875, 0.7438, 0.6875, 0.8188, 0.625, 0.8188, 0.625, 0.7438, 0.75, 0.7438, 0.75, 0.8188, 0.6875, 0.8188, 0.6875, 0.7438, 0.8125, 0.7438, 0.8125, 0.8188, 0.75, 0.8188, 0.75, 0.7438, 0.875, 0.7438, 0.875, 0.8188, 0.8125, 0.8188, 0.8125, 0.7438, 0.9375, 0.7438, 0.9375, 0.8188, 0.875, 0.8188, 0.875, 0.7438, 1.0, 0.7438, 1.0, 0.8188, 0.9375, 0.8188, 0.9375, 0.7438, 1.0, 0.578, 1.0, 0.5936, 0.9375, 0.5936, 0.9375, 0.578, 0.9375, 0.578, 0.9375, 0.5936, 0.875, 0.5936, 0.875, 0.578, 0.875, 0.578, 0.875, 0.5936, 0.8125, 0.5936, 0.8125, 0.578, 0.8125, 0.578, 0.8125, 0.5936, 0.75, 0.5936, 0.75, 0.578, 0.75, 0.578, 0.75, 0.5936, 0.6875, 0.5936, 0.6875, 0.578, 0.6875, 0.578, 0.6875, 0.5936, 0.625, 0.5936, 0.625, 0.578, 0.625, 0.578, 0.625, 0.5936, 0.5625, 0.5936, 0.5625, 0.578, 0.5625, 0.578, 0.5625, 0.5936, 0.5, 0.5936, 0.5, 0.578, 0.5, 0.578, 0.5, 0.5936, 0.4375, 0.5936, 0.4375, 0.578, 0.4375, 0.578, 0.4375, 0.5936, 0.375, 0.5936, 0.375, 0.578, 0.375, 0.578, 0.375, 0.5936, 0.3125, 0.5936, 0.3125, 0.578, 0.3125, 0.578, 0.3125, 0.5936, 0.25, 0.5936, 0.25, 0.578, 0.25, 0.578, 0.25, 0.5936, 0.1875, 0.5936, 0.1875, 0.578, 0.1875, 0.578, 0.1875, 0.5936, 0.125, 0.5936, 0.125, 0.578, 0.125, 0.578, 0.125, 0.5936, 0.0625, 0.5936, 0.0625, 0.578, 0.0625, 0.578, 0.0625, 0.5936, 0.0, 0.5936, 0.0, 0.578, 0.3125, 0.5936, 0.375, 0.5936, 0.375, 0.5936, 0.3125, 0.5936, 0.4375, 0.8188, 0.375, 0.8188, 0.375, 0.8188, 0.4375, 0.8188, 0.25, 0.5936, 0.3125, 0.5936, 0.3125, 0.5936, 0.25, 0.5936, 0.1875, 0.5936, 0.25, 0.5936, 0.25, 0.5936, 0.1875, 0.5936, 0.0625, 0.6687, 0.0625, 0.5936, 0.0625, 0.5936, 0.0625, 0.6687, 0.125, 0.5936, 0.1875, 0.5936, 0.1875, 0.5936, 0.125, 0.5936, 0.125, 0.8188, 0.0625, 0.8188, 0.0625, 0.8188, 0.125, 0.8188, 0.0625, 0.5936, 0.125, 0.5936, 0.125, 0.5936, 0.0625, 0.5936, 0.0625, 0.8188, 0.0625, 0.7438, 0.0625, 0.7438, 0.0625, 0.8188, 0.0625, 0.7438, 0.0625, 0.6687, 0.0625, 0.6687, 0.0625, 0.7438, 1.0, 0.5936, 1.0, 0.6687, 0.9375, 0.6687, 0.9375, 0.5936, 1.0, 0.6687, 1.0, 0.7438, 0.9375, 0.7438, 0.9375, 0.6687, 0.9375, 0.5936, 0.9375, 0.6687, 0.875, 0.6687, 0.875, 0.5936, 0.9375, 0.6687, 0.9375, 0.7438, 0.875, 0.7438, 0.875, 0.6687, 0.875, 0.5936, 0.875, 0.6687, 0.8125, 0.6687, 0.8125, 0.5936, 0.875, 0.6687, 0.875, 0.7438, 0.8125, 0.7438, 0.8125, 0.6687, 0.8125, 0.5936, 0.8125, 0.6687, 0.75, 0.6687, 0.75, 0.5936, 0.8125, 0.6687, 0.8125, 0.7438, 0.75, 0.7438, 0.75, 0.6687, 0.75, 0.5936, 0.75, 0.6687, 0.6875, 0.6687, 0.6875, 0.5936, 0.75, 0.6687, 0.75, 0.7438, 0.6875, 0.7438, 0.6875, 0.6687, 0.6875, 0.5936, 0.6875, 0.6687, 0.625, 0.6687, 0.625, 0.5936, 0.6875, 0.6687, 0.6875, 0.7438, 0.625, 0.7438, 0.625, 0.6687, 0.625, 0.5936, 0.625, 0.6687, 0.5625, 0.6687, 0.5625, 0.5936, 0.625, 0.6687, 0.625, 0.7438, 0.5625, 0.7438, 0.5625, 0.6687, 0.5625, 0.5936, 0.5625, 0.6687, 0.5, 0.6687, 0.5, 0.5936, 0.5625, 0.6687, 0.5625, 0.7438, 0.5, 0.7438, 0.5, 0.6687, 0.5, 0.5936, 0.5, 0.6687, 0.4375, 0.6687, 0.4375, 0.5936, 0.5, 0.6687, 0.5, 0.7438, 0.4375, 0.7438, 0.4375, 0.6687, 0.4375, 0.5936, 0.4375, 0.6687, 0.4375, 0.6687, 0.4375, 0.5936, 0.4375, 0.6687, 0.4375, 0.7438, 0.4375, 0.7438, 0.4375, 0.6687, 0.0625, 0.5936, 0.0625, 0.6687, 0.0, 0.6687, 0.0, 0.5936, 0.0625, 0.6687, 0.0625, 0.7438, 0.0, 0.7438, 0.0, 0.6687, 0.0625, 0.8188, 0.0625, 0.8324, 0.0, 0.8324, 0.0, 0.8188, 0.125, 0.8188, 0.125, 0.8324, 0.0625, 0.8324, 0.0625, 0.8188, 0.1875, 0.8188, 0.1875, 0.8324, 0.125, 0.8324, 0.125, 0.8188, 0.25, 0.8188, 0.25, 0.8324, 0.1875, 0.8324, 0.1875, 0.8188, 0.3125, 0.8188, 0.3125, 0.8324, 0.25, 0.8324, 0.25, 0.8188, 0.375, 0.8188, 0.375, 0.8324, 0.3125, 0.8324, 0.3125, 0.8188, 0.4375, 0.8188, 0.4375, 0.8324, 0.375, 0.8324, 0.375, 0.8188, 0.5, 0.8188, 0.5, 0.8324, 0.4375, 0.8324, 0.4375, 0.8188, 0.5625, 0.8188, 0.5625, 0.8324, 0.5, 0.8324, 0.5, 0.8188, 0.625, 0.8188, 0.625, 0.8324, 0.5625, 0.8324, 0.5625, 0.8188, 0.6875, 0.8188, 0.6875, 0.8324, 0.625, 0.8324, 0.625, 0.8188, 0.75, 0.8188, 0.75, 0.8324, 0.6875, 0.8324, 0.6875, 0.8188, 0.8125, 0.8188, 0.8125, 0.8324, 0.75, 0.8324, 0.75, 0.8188, 0.875, 0.8188, 0.875, 0.8324, 0.8125, 0.8324, 0.8125, 0.8188, 0.9375, 0.8188, 0.9375, 0.8324, 0.875, 0.8324, 0.875, 0.8188, 1.0, 0.8188, 1.0, 0.8324, 0.9375, 0.8324, 0.9375, 0.8188, 0.0625, 0.5, 0.0625, 0.578, 0.0, 0.578, 0.0, 0.5, 0.125, 0.5, 0.125, 0.578, 0.0625, 0.578, 0.0625, 0.5, 0.1875, 0.5, 0.1875, 0.578, 0.125, 0.578, 0.125, 0.5, 0.25, 0.5, 0.25, 0.578, 0.1875, 0.578, 0.1875, 0.5, 0.3125, 0.5, 0.3125, 0.578, 0.25, 0.578, 0.25, 0.5, 0.375, 0.5, 0.375, 0.578, 0.3125, 0.578, 0.3125, 0.5, 0.4375, 0.5, 0.4375, 0.578, 0.375, 0.578, 0.375, 0.5, 0.5, 0.5, 0.5, 0.578, 0.4375, 0.578, 0.4375, 0.5, 0.5625, 0.5, 0.5625, 0.578, 0.5, 0.578, 0.5, 0.5, 0.625, 0.5, 0.625, 0.578, 0.5625, 0.578, 0.5625, 0.5, 0.6875, 0.5, 0.6875, 0.578, 0.625, 0.578, 0.625, 0.5, 0.75, 0.5, 0.75, 0.578, 0.6875, 0.578, 0.6875, 0.5, 0.8125, 0.5, 0.8125, 0.578, 0.75, 0.578, 0.75, 0.5, 0.875, 0.5, 0.875, 0.578, 0.8125, 0.578, 0.8125, 0.5, 0.9375, 0.5, 0.9375, 0.578, 0.875, 0.578, 0.875, 0.5, 1.0, 0.5, 1.0, 0.578, 0.9375, 0.578, 0.9375, 0.5])
me_cylinder_008.materials.append(mat_dark_grey)
me_cylinder_008.update()
me_cylinder_009 = bpy.data.meshes.new('Cylinder.009')
me_cylinder_009.from_pydata([(3.938e-08, 0.232, 0.1695), (3.938e-08, 0.232, 0.6622), (0.0888, 0.2144, 0.1695), (0.0888, 0.2144, 0.6622), (0.1641, 0.1641, 0.1695), (0.1641, 0.1641, 0.6622), (0.2144, 0.0888, 0.1695), (0.2144, 0.0888, 0.6622), (0.232, 0.0, 0.1695), (0.232, 0.0, 0.6622), (0.2144, -0.0888, 0.1695), (0.2144, -0.0888, 0.6622), (0.1641, -0.1641, 0.1695), (0.1641, -0.1641, 0.6622), (0.0888, -0.2144, 0.1695), (0.0888, -0.2144, 0.6622), (3.938e-08, -0.232, 0.1695), (3.938e-08, -0.232, 0.6622), (-0.0888, -0.2144, 0.1695), (-0.0888, -0.2144, 0.6622), (-0.1641, -0.1641, 0.1695), (-0.1641, -0.1641, 0.6622), (-0.2144, -0.0888, 0.1695), (-0.2144, -0.0888, 0.6622), (-0.232, 0.0, 0.1695), (-0.232, 0.0, 0.6622), (-0.2144, 0.0888, 0.1695), (-0.2144, 0.0888, 0.6622), (-0.1641, 0.1641, 0.1695), (-0.1641, 0.1641, 0.6622), (-0.0888, 0.2144, 0.1695), (-0.0888, 0.2144, 0.6622)], [], [(0, 1, 3, 2), (2, 3, 5, 4), (4, 5, 7, 6), (6, 7, 9, 8), (8, 9, 11, 10), (10, 11, 13, 12), (12, 13, 15, 14), (14, 15, 17, 16), (16, 17, 19, 18), (18, 19, 21, 20), (20, 21, 23, 22), (22, 23, 25, 24), (24, 25, 27, 26), (26, 27, 29, 28), (3, 1, 31, 29, 27, 25, 23, 21, 19, 17, 15, 13, 11, 9, 7, 5), (28, 29, 31, 30), (30, 31, 1, 0), (0, 2, 4, 6, 8, 10, 12, 14, 16, 18, 20, 22, 24, 26, 28, 30)])
me_cylinder_009.polygons.foreach_set('use_smooth', [True] * 18)
_uv = me_cylinder_009.uv_layers.new(name='UVMap')
_uv.uv.foreach_set('vector', [1.0, 0.5, 1.0, 1.0, 0.9375, 1.0, 0.9375, 0.5, 0.9375, 0.5, 0.9375, 1.0, 0.875, 1.0, 0.875, 0.5, 0.875, 0.5, 0.875, 1.0, 0.8125, 1.0, 0.8125, 0.5, 0.8125, 0.5, 0.8125, 1.0, 0.75, 1.0, 0.75, 0.5, 0.75, 0.5, 0.75, 1.0, 0.6875, 1.0, 0.6875, 0.5, 0.6875, 0.5, 0.6875, 1.0, 0.625, 1.0, 0.625, 0.5, 0.625, 0.5, 0.625, 1.0, 0.5625, 1.0, 0.5625, 0.5, 0.5625, 0.5, 0.5625, 1.0, 0.5, 1.0, 0.5, 0.5, 0.5, 0.5, 0.5, 1.0, 0.4375, 1.0, 0.4375, 0.5, 0.4375, 0.5, 0.4375, 1.0, 0.375, 1.0, 0.375, 0.5, 0.375, 0.5, 0.375, 1.0, 0.3125, 1.0, 0.3125, 0.5, 0.3125, 0.5, 0.3125, 1.0, 0.25, 1.0, 0.25, 0.5, 0.25, 0.5, 0.25, 1.0, 0.1875, 1.0, 0.1875, 0.5, 0.1875, 0.5, 0.1875, 1.0, 0.125, 1.0, 0.125, 0.5, 0.3418, 0.4717, 0.25, 0.49, 0.1582, 0.4717, 0.08029, 0.4197, 0.02827, 0.3418, 0.01, 0.25, 0.02827, 0.1582, 0.08029, 0.08029, 0.1582, 0.02827, 0.25, 0.01, 0.3418, 0.02827, 0.4197, 0.08029, 0.4717, 0.1582, 0.49, 0.25, 0.4717, 0.3418, 0.4197, 0.4197, 0.125, 0.5, 0.125, 1.0, 0.0625, 1.0, 0.0625, 0.5, 0.0625, 0.5, 0.0625, 1.0, 0.0, 1.0, 0.0, 0.5, 0.75, 0.49, 0.8418, 0.4717, 0.9197, 0.4197, 0.9717, 0.3418, 0.99, 0.25, 0.9717, 0.1582, 0.9197, 0.08029, 0.8418, 0.02827, 0.75, 0.01, 0.6582, 0.02827, 0.5803, 0.08029, 0.5283, 0.1582, 0.51, 0.25, 0.5283, 0.3418, 0.5803, 0.4197, 0.6582, 0.4717])
me_cylinder_009.update()
me_cylinder_010 = bpy.data.meshes.new('Cylinder.010')
me_cylinder_010.from_pydata([(-0.1428, 0.3394, -1.209e-07), (0.08696, 0.3394, -1.307e-07), (-0.1428, 0.3278, -0.08785), (0.08696, 0.3278, -0.08785), (-0.1428, 0.2939, -0.1697), (0.08696, 0.2939, -0.1697), (-0.1428, 0.24, -0.24), (0.08696, 0.24, -0.24), (-0.1428, 0.1697, -0.2939), (0.08696, 0.1697, -0.2939), (-0.1428, 0.08785, -0.3278), (0.08696, 0.08785, -0.3278), (-0.1428, -9.928e-10, -0.3394), (0.08696, -9.928e-10, -0.3394), (-0.1428, -0.08785, -0.3278), (0.08696, -0.08785, -0.3278), (-0.1428, -0.1697, -0.2939), (0.08696, -0.1697, -0.2939), (-0.1428, -0.24, -0.24), (0.08696, -0.24, -0.24), (-0.1428, -0.2939, -0.1697), (0.08696, -0.2939, -0.1697), (-0.1428, -0.3278, -0.08785), (0.08696, -0.3278, -0.08785), (-0.1428, -0.3394, -1.209e-07), (0.08696, -0.3394, -1.307e-07), (-0.1428, -0.3278, 0.08785), (0.08696, -0.3278, 0.08785), (-0.1428, -0.2939, 0.1697), (0.08696, -0.2939, 0.1697), (-0.1428, -0.24, 0.24), (0.08696, -0.24, 0.24), (-0.1428, -0.1697, 0.2939), (0.08696, -0.1697, 0.2939), (-0.1428, -0.08785, 0.3278), (0.08696, -0.08785, 0.3278), (-0.1428, -9.928e-10, 0.3394), (0.08696, -9.928e-10, 0.3394), (-0.1428, 0.08785, 0.3278), (0.08696, 0.08785, 0.3278), (-0.1428, 0.1697, 0.2939), (0.08696, 0.1697, 0.2939), (-0.1428, 0.24, 0.24), (0.08696, 0.24, 0.24), (-0.1428, 0.2939, 0.1697), (0.08696, 0.2939, 0.1697), (-0.1428, 0.3278, 0.08785), (0.08696, 0.3278, 0.08785)], [], [(0, 1, 3, 2), (2, 3, 5, 4), (4, 5, 7, 6), (6, 7, 9, 8), (8, 9, 11, 10), (10, 11, 13, 12), (12, 13, 15, 14), (14, 15, 17, 16), (16, 17, 19, 18), (18, 19, 21, 20), (20, 21, 23, 22), (22, 23, 25, 24), (24, 25, 27, 26), (26, 27, 29, 28), (28, 29, 31, 30), (30, 31, 33, 32), (32, 33, 35, 34), (34, 35, 37, 36), (36, 37, 39, 38), (38, 39, 41, 40), (40, 41, 43, 42), (42, 43, 45, 44), (3, 1, 47, 45, 43, 41, 39, 37, 35, 33, 31, 29, 27, 25, 23, 21, 19, 17, 15, 13, 11, 9, 7, 5), (44, 45, 47, 46), (46, 47, 1, 0), (0, 2, 4, 6, 8, 10, 12, 14, 16, 18, 20, 22, 24, 26, 28, 30, 32, 34, 36, 38, 40, 42, 44, 46)])
me_cylinder_010.polygons.foreach_set('use_smooth', [True] * 26)
_uv = me_cylinder_010.uv_layers.new(name='UVMap')
_uv.uv.foreach_set('vector', [1.0, 0.5, 1.0, 1.0, 0.9583, 1.0, 0.9583, 0.5, 0.9583, 0.5, 0.9583, 1.0, 0.9167, 1.0, 0.9167, 0.5, 0.9167, 0.5, 0.9167, 1.0, 0.875, 1.0, 0.875, 0.5, 0.875, 0.5, 0.875, 1.0, 0.8333, 1.0, 0.8333, 0.5, 0.8333, 0.5, 0.8333, 1.0, 0.7917, 1.0, 0.7917, 0.5, 0.7917, 0.5, 0.7917, 1.0, 0.75, 1.0, 0.75, 0.5, 0.75, 0.5, 0.75, 1.0, 0.7083, 1.0, 0.7083, 0.5, 0.7083, 0.5, 0.7083, 1.0, 0.6667, 1.0, 0.6667, 0.5, 0.6667, 0.5, 0.6667, 1.0, 0.625, 1.0, 0.625, 0.5, 0.625, 0.5, 0.625, 1.0, 0.5833, 1.0, 0.5833, 0.5, 0.5833, 0.5, 0.5833, 1.0, 0.5417, 1.0, 0.5417, 0.5, 0.5417, 0.5, 0.5417, 1.0, 0.5, 1.0, 0.5, 0.5, 0.5, 0.5, 0.5, 1.0, 0.4583, 1.0, 0.4583, 0.5, 0.4583, 0.5, 0.4583, 1.0, 0.4167, 1.0, 0.4167, 0.5, 0.4167, 0.5, 0.4167, 1.0, 0.375, 1.0, 0.375, 0.5, 0.375, 0.5, 0.375, 1.0, 0.3333, 1.0, 0.3333, 0.5, 0.3333, 0.5, 0.3333, 1.0, 0.2917, 1.0, 0.2917, 0.5, 0.2917, 0.5, 0.2917, 1.0, 0.25, 1.0, 0.25, 0.5, 0.25, 0.5, 0.25, 1.0, 0.2083, 1.0, 0.2083, 0.5, 0.2083, 0.5, 0.2083, 1.0, 0.1667, 1.0, 0.1667, 0.5, 0.1667, 0.5, 0.1667, 1.0, 0.125, 1.0, 0.125, 0.5, 0.125, 0.5, 0.125, 1.0, 0.08333, 1.0, 0.08333, 0.5, 0.3121, 0.4818, 0.25, 0.49, 0.1879, 0.4818, 0.13, 0.4578, 0.08029, 0.4197, 0.04215, 0.37, 0.01818, 0.3121, 0.01, 0.25, 0.01818, 0.1879, 0.04215, 0.13, 0.08029, 0.08029, 0.13, 0.04215, 0.1879, 0.01818, 0.25, 0.01, 0.3121, 0.01818, 0.37, 0.04215, 0.4197, 0.08029, 0.4578, 0.13, 0.4818, 0.1879, 0.49, 0.25, 0.4818, 0.3121, 0.4578, 0.37, 0.4197, 0.4197, 0.37, 0.4578, 0.08333, 0.5, 0.08333, 1.0, 0.04167, 1.0, 0.04167, 0.5, 0.04167, 0.5, 0.04167, 1.0, -1.863e-07, 1.0, -1.863e-07, 0.5, 0.75, 0.49, 0.8121, 0.4818, 0.87, 0.4578, 0.9197, 0.4197, 0.9578, 0.37, 0.9818, 0.3121, 0.99, 0.25, 0.9818, 0.1879, 0.9578, 0.13, 0.9197, 0.08029, 0.87, 0.04215, 0.8121, 0.01818, 0.75, 0.01, 0.6879, 0.01818, 0.63, 0.04215, 0.5803, 0.08029, 0.5422, 0.13, 0.5182, 0.1879, 0.51, 0.25, 0.5182, 0.3121, 0.5422, 0.37, 0.5803, 0.4197, 0.63, 0.4578, 0.6879, 0.4818])
me_cylinder_010.materials.append(mat_dark_grey)
me_cylinder_010.update()
me_cylinder_011 = bpy.data.meshes.new('Cylinder.011')
me_cylinder_011.from_pydata([(-0.1021, 0.2192, -2.047e-07), (0.04628, 0.2192, -2.111e-07), (-0.1021, 0.2117, -0.05674), (0.04628, 0.2117, -0.05674), (-0.1021, 0.1898, -0.1096), (0.04628, 0.1898, -0.1096), (-0.1021, 0.155, -0.155), (0.04628, 0.155, -0.155), (-0.1021, 0.1096, -0.1898), (0.04628, 0.1096, -0.1898), (-0.1021, 0.05674, -0.2117), (0.04628, 0.05674, -0.2117), (-0.1021, 5.625e-09, -0.2192), (0.04628, 5.625e-09, -0.2192), (-0.1021, -0.05674, -0.2117), (0.04628, -0.05674, -0.2117), (-0.1021, -0.1096, -0.1898), (0.04628, -0.1096, -0.1898), (-0.1021, -0.155, -0.155), (0.04628, -0.155, -0.155), (-0.1021, -0.1898, -0.1096), (0.04628, -0.1898, -0.1096), (-0.1021, -0.2117, -0.05674), (0.04628, -0.2117, -0.05674), (-0.1021, -0.2192, -2.047e-07), (0.04628, -0.2192, -2.111e-07), (-0.1021, -0.2117, 0.05674), (0.04628, -0.2117, 0.05674), (-0.1021, -0.1898, 0.1096), (0.04628, -0.1898, 0.1096), (-0.1021, -0.155, 0.155), (0.04628, -0.155, 0.155), (-0.1021, -0.1096, 0.1898), (0.04628, -0.1096, 0.1898), (-0.1021, -0.05674, 0.2117), (0.04628, -0.05674, 0.2117), (-0.1021, 5.625e-09, 0.2192), (0.04628, 5.625e-09, 0.2192), (-0.1021, 0.05674, 0.2117), (0.04628, 0.05674, 0.2117), (-0.1021, 0.1096, 0.1898), (0.04628, 0.1096, 0.1898), (-0.1021, 0.155, 0.155), (0.04628, 0.155, 0.155), (-0.1021, 0.1898, 0.1096), (0.04628, 0.1898, 0.1096), (-0.1021, 0.2117, 0.05674), (0.04628, 0.2117, 0.05674)], [], [(0, 1, 3, 2), (2, 3, 5, 4), (4, 5, 7, 6), (6, 7, 9, 8), (8, 9, 11, 10), (10, 11, 13, 12), (12, 13, 15, 14), (14, 15, 17, 16), (16, 17, 19, 18), (18, 19, 21, 20), (20, 21, 23, 22), (22, 23, 25, 24), (24, 25, 27, 26), (26, 27, 29, 28), (28, 29, 31, 30), (30, 31, 33, 32), (32, 33, 35, 34), (34, 35, 37, 36), (36, 37, 39, 38), (38, 39, 41, 40), (40, 41, 43, 42), (42, 43, 45, 44), (3, 1, 47, 45, 43, 41, 39, 37, 35, 33, 31, 29, 27, 25, 23, 21, 19, 17, 15, 13, 11, 9, 7, 5), (44, 45, 47, 46), (46, 47, 1, 0), (0, 2, 4, 6, 8, 10, 12, 14, 16, 18, 20, 22, 24, 26, 28, 30, 32, 34, 36, 38, 40, 42, 44, 46)])
me_cylinder_011.polygons.foreach_set('use_smooth', [True] * 26)
_uv = me_cylinder_011.uv_layers.new(name='UVMap')
_uv.uv.foreach_set('vector', [1.0, 0.5, 1.0, 1.0, 0.9583, 1.0, 0.9583, 0.5, 0.9583, 0.5, 0.9583, 1.0, 0.9167, 1.0, 0.9167, 0.5, 0.9167, 0.5, 0.9167, 1.0, 0.875, 1.0, 0.875, 0.5, 0.875, 0.5, 0.875, 1.0, 0.8333, 1.0, 0.8333, 0.5, 0.8333, 0.5, 0.8333, 1.0, 0.7917, 1.0, 0.7917, 0.5, 0.7917, 0.5, 0.7917, 1.0, 0.75, 1.0, 0.75, 0.5, 0.75, 0.5, 0.75, 1.0, 0.7083, 1.0, 0.7083, 0.5, 0.7083, 0.5, 0.7083, 1.0, 0.6667, 1.0, 0.6667, 0.5, 0.6667, 0.5, 0.6667, 1.0, 0.625, 1.0, 0.625, 0.5, 0.625, 0.5, 0.625, 1.0, 0.5833, 1.0, 0.5833, 0.5, 0.5833, 0.5, 0.5833, 1.0, 0.5417, 1.0, 0.5417, 0.5, 0.5417, 0.5, 0.5417, 1.0, 0.5, 1.0, 0.5, 0.5, 0.5, 0.5, 0.5, 1.0, 0.4583, 1.0, 0.4583, 0.5, 0.4583, 0.5, 0.4583, 1.0, 0.4167, 1.0, 0.4167, 0.5, 0.4167, 0.5, 0.4167, 1.0, 0.375, 1.0, 0.375, 0.5, 0.375, 0.5, 0.375, 1.0, 0.3333, 1.0, 0.3333, 0.5, 0.3333, 0.5, 0.3333, 1.0, 0.2917, 1.0, 0.2917, 0.5, 0.2917, 0.5, 0.2917, 1.0, 0.25, 1.0, 0.25, 0.5, 0.25, 0.5, 0.25, 1.0, 0.2083, 1.0, 0.2083, 0.5, 0.2083, 0.5, 0.2083, 1.0, 0.1667, 1.0, 0.1667, 0.5, 0.1667, 0.5, 0.1667, 1.0, 0.125, 1.0, 0.125, 0.5, 0.125, 0.5, 0.125, 1.0, 0.08333, 1.0, 0.08333, 0.5, 0.3121, 0.4818, 0.25, 0.49, 0.1879, 0.4818, 0.13, 0.4578, 0.08029, 0.4197, 0.04215, 0.37, 0.01818, 0.3121, 0.01, 0.25, 0.01818, 0.1879, 0.04215, 0.13, 0.08029, 0.08029, 0.13, 0.04215, 0.1879, 0.01818, 0.25, 0.01, 0.3121, 0.01818, 0.37, 0.04215, 0.4197, 0.08029, 0.4578, 0.13, 0.4818, 0.1879, 0.49, 0.25, 0.4818, 0.3121, 0.4578, 0.37, 0.4197, 0.4197, 0.37, 0.4578, 0.08333, 0.5, 0.08333, 1.0, 0.04167, 1.0, 0.04167, 0.5, 0.04167, 0.5, 0.04167, 1.0, -1.863e-07, 1.0, -1.863e-07, 0.5, 0.75, 0.49, 0.8121, 0.4818, 0.87, 0.4578, 0.9197, 0.4197, 0.9578, 0.37, 0.9818, 0.3121, 0.99, 0.25, 0.9818, 0.1879, 0.9578, 0.13, 0.9197, 0.08029, 0.87, 0.04215, 0.8121, 0.01818, 0.75, 0.01, 0.6879, 0.01818, 0.63, 0.04215, 0.5803, 0.08029, 0.5422, 0.13, 0.5182, 0.1879, 0.51, 0.25, 0.5182, 0.3121, 0.5422, 0.37, 0.5803, 0.4197, 0.63, 0.4578, 0.6879, 0.4818])
me_cylinder_011.materials.append(mat_light_grey)
me_cylinder_011.update()
me_cylinder_012 = bpy.data.meshes.new('Cylinder.012')
me_cylinder_012.from_pydata([], [], [])
_uv = me_cylinder_012.uv_layers.new(name='UVMap')
_uv.uv.foreach_set('vector', [])
me_cylinder_012.update()
me_cylinder_013 = bpy.data.meshes.new('Cylinder.013')
me_cylinder_013.from_pydata([(-0.1021, 0.1133, -1.634e-07), (0.04628, 0.1133, -1.667e-07), (-0.1021, 0.1094, -0.02932), (0.04628, 0.1094, -0.02932), (-0.1021, 0.09812, -0.05665), (0.04628, 0.09812, -0.05665), (-0.1021, 0.08011, -0.08011), (0.04628, 0.08011, -0.08011), (-0.1021, 0.05665, -0.09812), (0.04628, 0.05665, -0.09812), (-0.1021, 0.02932, -0.1094), (0.04628, 0.02932, -0.1094), (-0.1021, 1.191e-08, -0.1133), (0.04628, 1.191e-08, -0.1133), (-0.1021, -0.02932, -0.1094), (0.04628, -0.02932, -0.1094), (-0.1021, -0.05665, -0.09812), (0.04628, -0.05665, -0.09812), (-0.1021, -0.08011, -0.08011), (0.04628, -0.08011, -0.08011), (-0.1021, -0.09812, -0.05665), (0.04628, -0.09812, -0.05665), (-0.1021, -0.1094, -0.02932), (0.04628, -0.1094, -0.02932), (-0.1021, -0.1133, -1.634e-07), (0.04628, -0.1133, -1.667e-07), (-0.1021, -0.1094, 0.02932), (0.04628, -0.1094, 0.02932), (-0.1021, -0.09812, 0.05665), (0.04628, -0.09812, 0.05665), (-0.1021, -0.08011, 0.08011), (0.04628, -0.08011, 0.08011), (-0.1021, -0.05665, 0.09811), (0.04628, -0.05665, 0.09811), (-0.1021, -0.02932, 0.1094), (0.04628, -0.02932, 0.1094), (-0.1021, 1.191e-08, 0.1133), (0.04628, 1.191e-08, 0.1133), (-0.1021, 0.02932, 0.1094), (0.04628, 0.02932, 0.1094), (-0.1021, 0.05665, 0.09811), (0.04628, 0.05665, 0.09811), (-0.1021, 0.08011, 0.08011), (0.04628, 0.08011, 0.08011), (-0.1021, 0.09812, 0.05665), (0.04628, 0.09812, 0.05665), (-0.1021, 0.1094, 0.02932), (0.04628, 0.1094, 0.02932), (0.04628, 0.06419, -1.978e-07), (0.04628, 0.062, -0.01661), (0.04628, 0.05559, -0.03209), (0.04628, 0.04539, -0.04539), (0.04628, 0.03209, -0.05559), (0.04628, 0.01661, -0.062), (0.04628, 1.442e-08, -0.06419), (0.04628, -0.01661, -0.062), (0.04628, -0.03209, -0.05559), (0.04628, -0.04539, -0.04539), (0.04628, -0.05559, -0.03209), (0.04628, -0.062, -0.01661), (0.04628, -0.06419, -1.978e-07), (0.04628, -0.062, 0.01661), (0.04628, -0.05559, 0.03209), (0.04628, -0.04539, 0.04539), (0.04628, -0.03209, 0.05559), (0.04628, -0.01661, 0.062), (0.04628, 1.442e-08, 0.06419), (0.04628, 0.01661, 0.062), (0.04628, 0.03209, 0.05559), (0.04628, 0.04539, 0.04539), (0.04628, 0.05559, 0.03209), (0.04628, 0.062, 0.01661), (-0.02906, 0.06419, -1.948e-07), (-0.02906, 0.062, -0.01661), (-0.02906, 0.05559, -0.03209), (-0.02906, 0.04539, -0.04539), (-0.02906, 0.03209, -0.05559), (-0.02906, 0.01661, -0.062), (-0.02906, 1.305e-08, -0.06419), (-0.02906, -0.01661, -0.062), (-0.02906, -0.03209, -0.05559), (-0.02906, -0.04539, -0.04539), (-0.02906, -0.05559, -0.03209), (-0.02906, -0.062, -0.01661), (-0.02906, -0.06419, -1.948e-07), (-0.02906, -0.062, 0.01661), (-0.02906, -0.05559, 0.03209), (-0.02906, -0.04539, 0.04539), (-0.02906, -0.03209, 0.05559), (-0.02906, -0.01661, 0.062), (-0.02906, 1.305e-08, 0.06419), (-0.02906, 0.01661, 0.062), (-0.02906, 0.03209, 0.05559), (-0.02906, 0.04539, 0.04539), (-0.02906, 0.05559, 0.03209), (-0.02906, 0.062, 0.01661)], [], [(0, 1, 3, 2), (2, 3, 5, 4), (4, 5, 7, 6), (6, 7, 9, 8), (8, 9, 11, 10), (10, 11, 13, 12), (12, 13, 15, 14), (14, 15, 17, 16), (16, 17, 19, 18), (18, 19, 21, 20), (20, 21, 23, 22), (22, 23, 25, 24), (24, 25, 27, 26), (26, 27, 29, 28), (28, 29, 31, 30), (30, 31, 33, 32), (32, 33, 35, 34), (34, 35, 37, 36), (36, 37, 39, 38), (38, 39, 41, 40), (40, 41, 43, 42), (42, 43, 45, 44), (13, 11, 53, 54), (44, 45, 47, 46), (46, 47, 1, 0), (0, 2, 4, 6, 8, 10, 12, 14, 16, 18, 20, 22, 24, 26, 28, 30, 32, 34, 36, 38, 40, 42, 44, 46), (53, 52, 76, 77), (23, 21, 58, 59), (33, 31, 63, 64), (43, 41, 68, 69), (9, 7, 51, 52), (19, 17, 56, 57), (29, 27, 61, 62), (39, 37, 66, 67), (1, 47, 71, 48), (5, 3, 49, 50), (15, 13, 54, 55), (25, 23, 59, 60), (35, 33, 64, 65), (45, 43, 69, 70), (11, 9, 52, 53), (21, 19, 57, 58), (31, 29, 62, 63), (41, 39, 67, 68), (7, 5, 50, 51), (17, 15, 55, 56), (3, 1, 48, 49), (27, 25, 60, 61), (37, 35, 65, 66), (47, 45, 70, 71), (73, 72, 95, 94, 93, 92, 91, 90, 89, 88, 87, 86, 85, 84, 83, 82, 81, 80, 79, 78, 77, 76, 75, 74), (68, 67, 91, 92), (61, 60, 84, 85), (54, 53, 77, 78), (69, 68, 92, 93), (62, 61, 85, 86), (55, 54, 78, 79), (70, 69, 93, 94), (63, 62, 86, 87), (56, 55, 79, 80), (71, 70, 94, 95), (49, 48, 72, 73), (64, 63, 87, 88), (57, 56, 80, 81), (48, 71, 95, 72), (50, 49, 73, 74), (65, 64, 88, 89), (58, 57, 81, 82), (51, 50, 74, 75), (66, 65, 89, 90), (59, 58, 82, 83), (52, 51, 75, 76), (67, 66, 90, 91), (60, 59, 83, 84)])
me_cylinder_013.polygons.foreach_set('use_smooth', [True] * 74)
_uv = me_cylinder_013.uv_layers.new(name='UVMap')
_uv.uv.foreach_set('vector', [1.0, 0.5, 1.0, 1.0, 0.9583, 1.0, 0.9583, 0.5, 0.9583, 0.5, 0.9583, 1.0, 0.9167, 1.0, 0.9167, 0.5, 0.9167, 0.5, 0.9167, 1.0, 0.875, 1.0, 0.875, 0.5, 0.875, 0.5, 0.875, 1.0, 0.8333, 1.0, 0.8333, 0.5, 0.8333, 0.5, 0.8333, 1.0, 0.7917, 1.0, 0.7917, 0.5, 0.7917, 0.5, 0.7917, 1.0, 0.75, 1.0, 0.75, 0.5, 0.75, 0.5, 0.75, 1.0, 0.7083, 1.0, 0.7083, 0.5, 0.7083, 0.5, 0.7083, 1.0, 0.6667, 1.0, 0.6667, 0.5, 0.6667, 0.5, 0.6667, 1.0, 0.625, 1.0, 0.625, 0.5, 0.625, 0.5, 0.625, 1.0, 0.5833, 1.0, 0.5833, 0.5, 0.5833, 0.5, 0.5833, 1.0, 0.5417, 1.0, 0.5417, 0.5, 0.5417, 0.5, 0.5417, 1.0, 0.5, 1.0, 0.5, 0.5, 0.5, 0.5, 0.5, 1.0, 0.4583, 1.0, 0.4583, 0.5, 0.4583, 0.5, 0.4583, 1.0, 0.4167, 1.0, 0.4167, 0.5, 0.4167, 0.5, 0.4167, 1.0, 0.375, 1.0, 0.375, 0.5, 0.375, 0.5, 0.375, 1.0, 0.3333, 1.0, 0.3333, 0.5, 0.3333, 0.5, 0.3333, 1.0, 0.2917, 1.0, 0.2917, 0.5, 0.2917, 0.5, 0.2917, 1.0, 0.25, 1.0, 0.25, 0.5, 0.25, 0.5, 0.25, 1.0, 0.2083, 1.0, 0.2083, 0.5, 0.2083, 0.5, 0.2083, 1.0, 0.1667, 1.0, 0.1667, 0.5, 0.1667, 0.5, 0.1667, 1.0, 0.125, 1.0, 0.125, 0.5, 0.125, 0.5, 0.125, 1.0, 0.08333, 1.0, 0.08333, 0.5, 0.75, 1.0, 0.7917, 1.0, 0.7917, 1.0, 0.75, 1.0, 0.08333, 0.5, 0.08333, 1.0, 0.04167, 1.0, 0.04167, 0.5, 0.04167, 0.5, 0.04167, 1.0, -1.863e-07, 1.0, -1.863e-07, 0.5, 0.75, 0.49, 0.8121, 0.4818, 0.87, 0.4578, 0.9197, 0.4197, 0.9578, 0.37, 0.9818, 0.3121, 0.99, 0.25, 0.9818, 0.1879, 0.9578, 0.13, 0.9197, 0.08029, 0.87, 0.04215, 0.8121, 0.01818, 0.75, 0.01, 0.6879, 0.01818, 0.63, 0.04215, 0.5803, 0.08029, 0.5422, 0.13, 0.5182, 0.1879, 0.51, 0.25, 0.5182, 0.3121, 0.5422, 0.37, 0.5803, 0.4197, 0.63, 0.4578, 0.6879, 0.4818, 0.7917, 1.0, 0.8333, 1.0, 0.8333, 1.0, 0.7917, 1.0, 0.5417, 1.0, 0.5833, 1.0, 0.5833, 1.0, 0.5417, 1.0, 0.3333, 1.0, 0.375, 1.0, 0.375, 1.0, 0.3333, 1.0, 0.125, 1.0, 0.1667, 1.0, 0.1667, 1.0, 0.125, 1.0, 0.8333, 1.0, 0.875, 1.0, 0.875, 1.0, 0.8333, 1.0, 0.625, 1.0, 0.6667, 1.0, 0.6667, 1.0, 0.625, 1.0, 0.4167, 1.0, 0.4583, 1.0, 0.4583, 1.0, 0.4167, 1.0, 0.2083, 1.0, 0.25, 1.0, 0.25, 1.0, 0.2083, 1.0, -1.863e-07, 1.0, 0.04167, 1.0, 0.04167, 1.0, -1.863e-07, 1.0, 0.9167, 1.0, 0.9583, 1.0, 0.9583, 1.0, 0.9167, 1.0, 0.7083, 1.0, 0.75, 1.0, 0.75, 1.0, 0.7083, 1.0, 0.5, 1.0, 0.5417, 1.0, 0.5417, 1.0, 0.5, 1.0, 0.2917, 1.0, 0.3333, 1.0, 0.3333, 1.0, 0.2917, 1.0, 0.08333, 1.0, 0.125, 1.0, 0.125, 1.0, 0.08333, 1.0, 0.7917, 1.0, 0.8333, 1.0, 0.8333, 1.0, 0.7917, 1.0, 0.5833, 1.0, 0.625, 1.0, 0.625, 1.0, 0.5833, 1.0, 0.375, 1.0, 0.4167, 1.0, 0.4167, 1.0, 0.375, 1.0, 0.1667, 1.0, 0.2083, 1.0, 0.2083, 1.0, 0.1667, 1.0, 0.875, 1.0, 0.9167, 1.0, 0.9167, 1.0, 0.875, 1.0, 0.6667, 1.0, 0.7083, 1.0, 0.7083, 1.0, 0.6667, 1.0, 0.9583, 1.0, 1.0, 1.0, 1.0, 1.0, 0.9583, 1.0, 0.4583, 1.0, 0.5, 1.0, 0.5, 1.0, 0.4583, 1.0, 0.25, 1.0, 0.2917, 1.0, 0.2917, 1.0, 0.25, 1.0, 0.04167, 1.0, 0.08333, 1.0, 0.08333, 1.0, 0.04167, 1.0, 0.3121, 0.4818, 0.25, 0.49, 0.1879, 0.4818, 0.13, 0.4578, 0.08029, 0.4197, 0.04215, 0.37, 0.01818, 0.3121, 0.01, 0.25, 0.01818, 0.1879, 0.04215, 0.13, 0.08029, 0.08029, 0.13, 0.04215, 0.1879, 0.01818, 0.25, 0.01, 0.3121, 0.01818, 0.37, 0.04215, 0.4197, 0.08029, 0.4578, 0.13, 0.4818, 0.1879, 0.49, 0.25, 0.4818, 0.3121, 0.4578, 0.37, 0.4197, 0.4197, 0.37, 0.4578, 0.1667, 1.0, 0.2083, 1.0, 0.2083, 1.0, 0.1667, 1.0, 0.4583, 1.0, 0.5, 1.0, 0.5, 1.0, 0.4583, 1.0, 0.75, 1.0, 0.7917, 1.0, 0.7917, 1.0, 0.75, 1.0, 0.125, 1.0, 0.1667, 1.0, 0.1667, 1.0, 0.125, 1.0, 0.4167, 1.0, 0.4583, 1.0, 0.4583, 1.0, 0.4167, 1.0, 0.7083, 1.0, 0.75, 1.0, 0.75, 1.0, 0.7083, 1.0, 0.08333, 1.0, 0.125, 1.0, 0.125, 1.0, 0.08333, 1.0, 0.375, 1.0, 0.4167, 1.0, 0.4167, 1.0, 0.375, 1.0, 0.6667, 1.0, 0.7083, 1.0, 0.7083, 1.0, 0.6667, 1.0, 0.04167, 1.0, 0.08333, 1.0, 0.08333, 1.0, 0.04167, 1.0, 0.9583, 1.0, 1.0, 1.0, 1.0, 1.0, 0.9583, 1.0, 0.3333, 1.0, 0.375, 1.0, 0.375, 1.0, 0.3333, 1.0, 0.625, 1.0, 0.6667, 1.0, 0.6667, 1.0, 0.625, 1.0, -1.863e-07, 1.0, 0.04167, 1.0, 0.04167, 1.0, -1.863e-07, 1.0, 0.9167, 1.0, 0.9583, 1.0, 0.9583, 1.0, 0.9167, 1.0, 0.2917, 1.0, 0.3333, 1.0, 0.3333, 1.0, 0.2917, 1.0, 0.5833, 1.0, 0.625, 1.0, 0.625, 1.0, 0.5833, 1.0, 0.875, 1.0, 0.9167, 1.0, 0.9167, 1.0, 0.875, 1.0, 0.25, 1.0, 0.2917, 1.0, 0.2917, 1.0, 0.25, 1.0, 0.5417, 1.0, 0.5833, 1.0, 0.5833, 1.0, 0.5417, 1.0, 0.8333, 1.0, 0.875, 1.0, 0.875, 1.0, 0.8333, 1.0, 0.2083, 1.0, 0.25, 1.0, 0.25, 1.0, 0.2083, 1.0, 0.5, 1.0, 0.5417, 1.0, 0.5417, 1.0, 0.5, 1.0])
me_cylinder_013.materials.append(mat_transparent)
me_cylinder_013.update()

# ---- objects
ob_cube = bpy.data.objects.new('Cube', me_cube)
ob_empty = bpy.data.objects.new('Empty', None)
ob_cube_001 = bpy.data.objects.new('Cube.001', me_cube_001)
ob_cube_002 = bpy.data.objects.new('Cube.002', me_cube_002)
ob_cylinder_002 = bpy.data.objects.new('Cylinder.002', me_cylinder_002)
ob_cylinder_003 = bpy.data.objects.new('Cylinder.003', me_cylinder_003)
ob_cylinder_004 = bpy.data.objects.new('Cylinder.004', me_cylinder_004)
ob_cylinder_005 = bpy.data.objects.new('Cylinder.005', me_cylinder_005)
ob_cube_003 = bpy.data.objects.new('Cube.003', me_cube_003)
ob_cylinder = bpy.data.objects.new('Cylinder', me_cylinder_008)
ob_cylinder_001 = bpy.data.objects.new('Cylinder.001', me_cylinder_009)
ob_cylinder_008 = bpy.data.objects.new('Cylinder.008', me_cylinder_010)
ob_cylinder_006 = bpy.data.objects.new('Cylinder.006', me_cylinder_011)
ob_cylinder_007 = bpy.data.objects.new('Cylinder.007', me_cylinder_012)
ob_cylinder_009 = bpy.data.objects.new('Cylinder.009', me_cylinder_013)

# ---- transforms, parenting, visibility, modifiers, constraints
ob_cube.location = (0.5222, -0.01478, 0.2449)
ob_cube.scale = (0.5965, 0.5965, 0.5965)
ob_cube.lock_rotations_4d = False
ob_cube.empty_display_type = 'ARROWS'
ob_cube.lineart.crease_threshold = 0.0
_m = ob_cube.modifiers.new('Bevel', 'BEVEL')
_m.width = 0.06
_m.width_pct = 0.06
_m.segments = 3
ob_empty.location = (0.0, 1.331, 0.0)
ob_empty.rotation_euler = (1.571, -0.0, -0.0)
ob_empty.empty_display_type = 'IMAGE'
ob_empty.empty_display_size = 5.0
ob_cube_001.location = (0.5222, -0.01478, 0.2449)
_m = ob_cube_001.modifiers.new('Bevel', 'BEVEL')
_m.width = 0.03
_m.width_pct = 0.03
_m.segments = 3
ob_cube_002.location = (0.5219, -0.003143, 2.417)
_m = ob_cube_002.modifiers.new('Bevel', 'BEVEL')
_m.width = 0.03
_m.width_pct = 0.03
_m.segments = 4
ob_cylinder_002.location = (-0.6003, -0.003143, 2.417)
ob_cylinder_002.scale = (0.8332, 0.8332, 0.8332)
ob_cylinder_003.location = (-0.8698, -0.003143, 2.417)
ob_cylinder_003.scale = (0.8332, 0.8332, 0.8332)
ob_cylinder_004.location = (-0.8552, -0.003143, 2.417)
ob_cylinder_005.location = (-0.8552, -0.003143, 2.417)
ob_cube_003.location = (0.621, -0.003143, 2.492)
_m = ob_cube_003.modifiers.new('Bevel', 'BEVEL')
_m.segments = 5
ob_cylinder.location = (0.6282, -0.01478, 0.9317)
_m = ob_cylinder.modifiers.new('Subdivision', 'SUBSURF')
ob_cylinder_001.location = (0.6282, -0.01478, 0.9317)
ob_cylinder_008.location = (1.207, -0.003143, 2.385)
_m = ob_cylinder_008.modifiers.new('Bevel', 'BEVEL')
_m.width = 0.03
_m.width_pct = 0.03
_m.segments = 3
ob_cylinder_006.location = (1.347, -0.003143, 2.385)
_m = ob_cylinder_006.modifiers.new('Bevel', 'BEVEL')
_m.width = 0.03
_m.width_pct = 0.03
_m.segments = 3
ob_cylinder_007.location = (-0.8698, 0.01164, 1.063)
ob_cylinder_007.scale = (0.8332, 0.8332, 0.8332)
ob_cylinder_009.location = (1.395, -0.003143, 2.385)
_m = ob_cylinder_009.modifiers.new('Bevel', 'BEVEL')
_m.width = 0.03
_m.width_pct = 0.03
_m.segments = 3

# ---- collection membership
col_collection.objects.link(ob_cube)
col_collection.objects.link(ob_empty)
col_collection.objects.link(ob_cube_001)
col_collection.objects.link(ob_cube_002)
col_collection.objects.link(ob_cylinder_002)
col_collection.objects.link(ob_cylinder_003)
col_collection.objects.link(ob_cylinder_004)
col_collection.objects.link(ob_cylinder_005)
col_collection.objects.link(ob_cube_003)
col_collection.objects.link(ob_cylinder)
col_collection.objects.link(ob_cylinder_001)
col_collection.objects.link(ob_cylinder_008)
col_collection.objects.link(ob_cylinder_006)
col_collection.objects.link(ob_cylinder_007)
col_collection.objects.link(ob_cylinder_009)

# ---- scene / render settings (as saved in the file)
scene.frame_start = 1; scene.frame_end = 250; scene.frame_set(1)
scene.render.engine = 'CYCLES'
scene.render.resolution_x = 1080
scene.cycles.sampling_pattern = 'TABULATED_SOBOL'
scene.view_settings.view_transform = 'Filmic'
bpy.context.view_layer.update()

# ---- added for rendering (the .blend has no active camera and no usable light): camera, sun
cam_auto = bpy.data.cameras.new('AutoCamera')
cam_auto.lens = 50.0
cam_auto.sensor_width = 36.0
cam_auto.clip_end = 1000.0
ob_auto_camera = bpy.data.objects.new('AutoCamera', cam_auto)
scene.collection.objects.link(ob_auto_camera)
ob_auto_camera.location = (3.87033, -4.6938, 4.54951)
ob_auto_camera.rotation_euler = (1.09748, -7.21219e-08, 0.694738)
scene.camera = ob_auto_camera
light_auto_sun = bpy.data.lights.new('AutoSun', 'SUN')
light_auto_sun.energy = 3.0
light_auto_sun.angle = 0.0523599
ob_auto_sun = bpy.data.objects.new('AutoSun', light_auto_sun)
scene.collection.objects.link(ob_auto_sun)
ob_auto_sun.rotation_euler = (0.872665, 0.174533, 0.523599)
bpy.context.view_layer.update()
